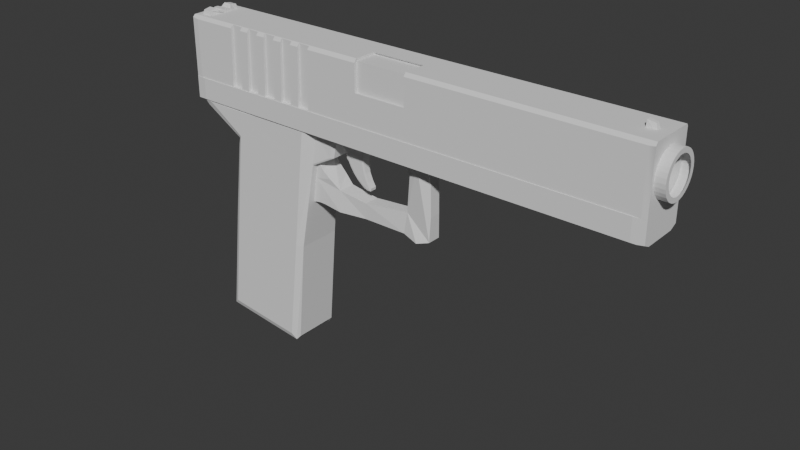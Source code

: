 # Source: Glock1.blend  (saved by Blender 4.3.34; exported with 4.5.12 LTS)
import bpy
from mathutils import Matrix  # noqa: F401  (used for matrix-valued properties, if any)

bpy.ops.wm.read_factory_settings(use_empty=True)
scene = bpy.context.scene
scene.name = 'Scene'

# ---- collections
col_collection = bpy.data.collections.new('Collection'); scene.collection.children.link(col_collection)

# ---- node groups
ng_smooth_by_angle = bpy.data.node_groups.new('Smooth by Angle', 'GeometryNodeTree')
_s = ng_smooth_by_angle.interface.new_socket(name='Mesh', in_out='OUTPUT', socket_type='NodeSocketGeometry')
_s = ng_smooth_by_angle.interface.new_socket(name='Mesh', in_out='INPUT', socket_type='NodeSocketGeometry')
_s = ng_smooth_by_angle.interface.new_socket(name='Angle', in_out='INPUT', socket_type='NodeSocketFloat')
_s.subtype = 'ANGLE'
_s.default_value = 0.5236
_s.min_value = 0.0
_s.max_value = 3.142
_s.description = 'Maximum face angle for smooth edges'
_s = ng_smooth_by_angle.interface.new_socket(name='Ignore Sharpness', in_out='INPUT', socket_type='NodeSocketBool')
_s.force_non_field = True
ng_smooth_by_angle.description = 'Set the sharpness of mesh edges based on the angle between the neighboring faces'
ng_smooth_by_angle.is_modifier = True
_N = ng_smooth_by_angle.nodes; _L = ng_smooth_by_angle.links
n0 = _N.new('GeometryNodeSetShadeSmooth'); n0.name = 'Set Shade Smooth'; n0.location = (120, -80)
n0.domain = 'EDGE'
n1 = _N.new('GeometryNodeSetShadeSmooth'); n1.name = 'Set Shade Smooth.001'; n1.location = (300, -80)
n2 = _N.new('NodeGroupOutput'); n2.name = 'Group Output'; n2.location = (480, -80)
n3 = _N.new('GeometryNodeInputMeshEdgeAngle'); n3.name = 'Edge Angle'; n3.location = (-440, -240)
n4 = _N.new('NodeGroupInput'); n4.name = 'Group Input'; n4.location = (-80, -80)
n5 = _N.new('GeometryNodeInputEdgeSmooth'); n5.name = 'Is Edge Smooth'; n5.location = (-260, -120)
n6 = _N.new('GeometryNodeInputShadeSmooth'); n6.name = 'Is Shade Smooth'; n6.location = (-440, -397)
n7 = _N.new('FunctionNodeCompare'); n7.name = 'Compare'; n7.location = (-260, -260)
n7.operation = 'LESS_EQUAL'
n7.inputs[6].default_value = (0.0, 0.0, 0.0, 0.0)
n7.inputs[7].default_value = (0.0, 0.0, 0.0, 0.0)
n8 = _N.new('FunctionNodeBooleanMath'); n8.name = 'Boolean Math.001'; n8.location = (-80, -260)
n9 = _N.new('NodeGroupInput'); n9.name = 'Group Input.001'; n9.location = (-440, -329)
n10 = _N.new('NodeGroupInput'); n10.name = 'Group Input.002'; n10.location = (-259, -189)
n11 = _N.new('FunctionNodeBooleanMath'); n11.name = 'Boolean Math'; n11.location = (-80, -149)
n11.operation = 'OR'
n12 = _N.new('FunctionNodeBooleanMath'); n12.name = 'Boolean Math.002'; n12.location = (-260, -380)
n12.operation = 'OR'
n13 = _N.new('NodeGroupInput'); n13.name = 'Group Input.003'; n13.location = (-440, -460)
_L.new(n3.outputs[0], n7.inputs[0])
_L.new(n1.outputs[0], n2.inputs[0])
_L.new(n9.outputs[1], n7.inputs[1])
_L.new(n7.outputs[0], n8.inputs[0])
_L.new(n4.outputs[0], n0.inputs[0])
_L.new(n0.outputs[0], n1.inputs[0])
_L.new(n8.outputs[0], n0.inputs[2])
_L.new(n10.outputs[2], n11.inputs[1])
_L.new(n5.outputs[0], n11.inputs[0])
_L.new(n11.outputs[0], n0.inputs[1])
_L.new(n13.outputs[2], n12.inputs[1])
_L.new(n6.outputs[0], n12.inputs[0])
_L.new(n12.outputs[0], n8.inputs[1])
n2.is_active_output = True

# ---- world
world_world = bpy.data.worlds.new('World'); scene.world = world_world
world_world.use_nodes = True; world_world.node_tree.nodes.clear()
_N = world_world.node_tree.nodes; _L = world_world.node_tree.links
n0 = _N.new('ShaderNodeOutputWorld'); n0.name = 'World Output'; n0.location = (300, 300)
n1 = _N.new('ShaderNodeBackground'); n1.name = 'Background'; n1.location = (10, 300)
n1.inputs[0].default_value = (0.05088, 0.05088, 0.05088, 1.0)
_L.new(n1.outputs[0], n0.inputs[0])
n0.is_active_output = True
world_world.color = (0.05088, 0.05088, 0.05088)
world_world.sun_shadow_jitter_overblur = 0.0

# ---- meshes
me_cube_001 = bpy.data.meshes.new('Cube.001')
me_cube_001.from_pydata([(-0.6177, 0.9714, -0.9941), (-0.4427, 0.9714, -0.9941), (-0.7927, 0.9714, -0.9941), (-0.7052, 0.9714, -0.9941), (-0.5302, 0.9714, -0.9941), (-0.455, 0.75, 0.0), (-0.6171, -0.8638, -0.9883), (-0.5296, -0.8638, -0.9883), (-0.7046, -0.8638, -0.9883), (-0.7921, -0.8638, -0.9883), (-0.4421, -0.8638, -0.9883), (-0.3829, 0.9284, 0.9883), (-0.4704, 0.9284, 0.9883), (-0.5579, 0.9284, 0.9883), (-0.6454, 0.9284, 0.9883), (-0.7329, 0.9284, 0.9883), (-0.455, 0.7356, -0.1171), (-0.455, 0.6929, -0.2296), (-0.455, 0.6236, -0.3333), (-0.455, 0.5303, -0.4243), (-0.455, 0.4167, -0.4989), (-0.455, 0.287, -0.5543), (-0.455, 0.1463, -0.5885), (-0.455, 0.0, -0.6), (-0.455, -0.1463, -0.5885), (-0.455, -0.287, -0.5543), (-0.455, -0.4167, -0.4989), (-0.455, -0.5303, -0.4243), (-0.455, -0.6236, -0.3333), (-0.455, -0.6929, -0.2296), (-0.455, -0.7356, -0.1171), (-0.455, -0.75, 0.0), (-0.455, -0.7356, 0.1171), (-0.455, -0.6929, 0.2296), (-0.455, -0.6236, 0.3333), (-0.455, -0.5303, 0.4243), (-0.455, -0.4167, 0.4989), (-0.455, -0.287, 0.5543), (-0.455, -0.1463, 0.5885), (-0.455, 0.0, 0.6), (-0.455, 0.1463, 0.5885), (-0.455, 0.287, 0.5543), (-0.455, 0.4167, 0.4989), (-0.455, 0.5303, 0.4243), (-0.455, 0.6236, 0.3333), (-0.455, 0.6929, 0.2296), (-0.455, 0.7356, 0.1171), (1.0, -0.4167, 0.4989), (1.0, -0.1463, 0.5885), (1.0, -0.287, 0.5543), (1.0, 0.1463, 0.5885), (1.0, 0.4167, 0.4989), (1.0, 0.287, 0.5543), (1.0, 0.0, 0.6), (1.0, 0.6236, -0.3333), (1.0, 0.6236, 0.3333), (1.0, 0.75, 0.0), (1.0, 0.7356, -0.1171), (1.0, 0.7356, 0.1171), (1.0, 0.6929, 0.2296), (1.0, 0.5303, -0.4243), (1.0, 0.6929, -0.2296), (1.0, 0.5303, 0.4243), (1.0, -0.75, 0.0), (1.0, -0.7356, 0.1171), (1.0, -0.7356, -0.1171), (1.0, -0.6236, -0.3333), (1.0, -0.6236, 0.3333), (1.0, -0.5303, -0.4243), (1.0, -0.6929, -0.2296), (1.0, -0.6929, 0.2296), (1.0, -0.1463, -0.5885), (1.0, -0.287, -0.5543), (1.0, -0.4167, -0.4989), (1.0, 0.1463, -0.5885), (1.0, 0.4167, -0.4989), (1.0, 0.0, -0.6), (1.0, 0.287, -0.5543), (1.0, -0.5303, 0.4243), (0.06587, 0.0167, 1.0), (-0.1569, 0.0167, 1.0), (0.07205, 0.0167, 1.0), (-0.1583, -1.0, 0.008033), (0.06365, -1.0, 0.007207), (-0.1576, -0.8812, 0.924), (0.06302, -0.8812, 0.924), (0.06587, 0.1355, 0.924), (-0.1569, 0.1355, 0.924), (-0.1583, -0.8812, -0.06801), (0.06365, -0.8812, -0.06884), (-0.1576, -0.8792, 0.9227), (0.06302, -0.8792, 0.9227), (0.06587, 0.1375, 0.9227), (-0.1569, 0.1375, 0.9227), (-0.1583, -0.8792, -0.06927), (0.06365, -0.8792, -0.0701), (1.0, -0.8894, 1.0), (1.0, -0.9301, 0.9143), (0.06309, -1.0, 0.8894), (0.06333, -0.8894, 1.0), (0.06302, -0.9069, 0.9404), (0.9247, 0.9202, 1.0), (1.0, 0.9202, 1.0), (-0.1576, -0.8884, 1.0), (-0.1577, -1.0, 0.8884), (-0.1576, -0.906, 0.9399), (-0.7908, 1.0, -0.6052), (-0.7832, 1.0, 0.9202), (-0.7033, 1.0, -0.6052), (-0.6957, 1.0, 0.9202), (-0.5207, 1.0, 0.9202), (-0.6082, 1.0, 0.9202), (-0.4332, 1.0, 0.9202), (-0.6158, 1.0, -0.6052), (-0.5283, 1.0, -0.6052), (-0.4408, 1.0, -0.6052), (-0.7421, -0.9843, -1.0), (-0.7421, -1.0, -1.0), (-0.6546, -0.9843, -1.0), (-0.6546, -1.0, -1.0), (-0.4796, -1.0, -1.0), (-0.5671, -1.0, -1.0), (-0.5671, -0.9843, -1.0), (-0.3921, -1.0, -1.0), (-0.3921, -0.9843, -1.0), (-0.4796, -0.9843, -1.0), (-0.738, -1.0, -0.1595), (-0.563, -1.0, -0.1595), (-0.388, -1.0, -0.1595), (-0.4755, -1.0, -0.1595), (-0.6505, -1.0, -0.1595), (-0.4331, 0.971, 0.9492), (-0.7831, 0.971, 0.9492), (-0.6956, 0.971, 0.9492), (-0.5206, 0.971, 0.9492), (-0.6081, 0.971, 0.9492), (-0.3832, 1.0, 0.9202), (-0.4707, 1.0, 0.9202), (-0.7927, 1.0, -0.9938), (-0.7052, 1.0, -0.9938), (-0.7427, 1.0, -1.0), (-0.7729, 1.0, -1.0), (-0.5979, 1.0, -1.0), (-0.6177, 1.0, -0.9938), (-0.6552, 1.0, -1.0), (-0.6854, 1.0, -1.0), (-0.5677, 1.0, -1.0), (-0.5302, 1.0, -0.9938), (-0.4802, 1.0, -1.0), (-0.5104, 1.0, -1.0), (-0.4427, 1.0, -0.9938), (-0.4229, 1.0, -1.0), (-0.3927, 1.0, -1.0), (-0.7907, 1.0, -0.6055), (-0.7332, 1.0, 0.9202), (-0.4407, 1.0, -0.6055), (-0.5582, 1.0, 0.9202), (-0.7032, 1.0, -0.6055), (-0.6457, 1.0, 0.9202), (-0.5282, 1.0, -0.6055), (-0.6157, 1.0, -0.6055), (-0.7602, -1.0, -1.0), (-0.7741, 0.9693, -1.0), (-0.7427, 0.9656, -1.0), (-0.6552, 0.9656, -1.0), (-0.5991, 0.9693, -1.0), (-0.6866, 0.9693, -1.0), (-0.5677, 0.9656, -1.0), (-0.4802, 0.9656, -1.0), (-0.5116, 0.9693, -1.0), (-0.4241, 0.9693, -1.0), (-0.3927, 0.9656, -1.0), (-0.7552, -0.868, -1.0), (-0.6677, -0.868, -1.0), (-0.7421, -0.8696, -1.0), (-0.6727, -1.0, -1.0), (-0.7423, -0.9843, -1.0), (-0.6546, -0.8696, -1.0), (-0.3923, -0.9843, -1.0), (-0.4102, -1.0, -1.0), (-0.5852, -1.0, -1.0), (-0.5802, -0.868, -1.0), (-0.6548, -0.9843, -1.0), (-0.5671, -0.8696, -1.0), (-0.3921, -0.8696, -1.0), (-0.4977, -1.0, -1.0), (-0.4798, -0.9843, -1.0), (-0.4052, -0.868, -1.0), (-0.4927, -0.868, -1.0), (-0.5673, -0.9843, -1.0), (-0.4796, -0.8696, -1.0), (-0.7048, -1.0, -0.9899), (-0.7381, -1.0, -0.1586), (-0.7923, -1.0, -0.9899), (-0.783, -1.0, 0.8884), (-0.7329, -1.0, 0.8884), (-0.608, -1.0, 0.8884), (-0.6454, -1.0, 0.8884), (-0.5205, -1.0, 0.8884), (-0.4704, -1.0, 0.8884), (-0.5579, -1.0, 0.8884), (-0.3829, -1.0, 0.8884), (-0.433, -1.0, 0.8884), (-0.6955, -1.0, 0.8884), (-0.3881, -1.0, -0.1586), (-0.6173, -1.0, -0.9899), (-0.6506, -1.0, -0.1586), (-0.4423, -1.0, -0.9899), (-0.5298, -1.0, -0.9899), (-0.4756, -1.0, -0.1586), (-0.5631, -1.0, -0.1586), (-0.6956, 0.971, 0.9492), (-0.7831, 0.971, 0.9492), (-0.4331, 0.971, 0.9492), (-0.6081, 0.971, 0.9492), (-0.5206, 0.971, 0.9492), (-0.7324, -0.9066, 0.9819), (-0.7824, -0.9007, 0.9877), (-0.6949, -0.9007, 0.9877), (-0.6449, -0.9066, 0.9819), (-0.5574, -0.9066, 0.9819), (-0.5199, -0.9007, 0.9877), (-0.6074, -0.9007, 0.9877), (-0.4699, -0.9066, 0.9819), (-0.3824, -0.9066, 0.9819), (-0.4324, -0.9007, 0.9877), (-0.4329, 0.9344, 0.9857), (-0.3829, 0.9318, 0.9883), (-0.3909, 0.9293, 0.9908), (-0.7829, 0.9344, 0.9857), (-0.7329, 0.9318, 0.9883), (-0.7409, 0.9293, 0.9908), (-0.6954, 0.9344, 0.9857), (-0.6454, 0.9318, 0.9883), (-0.6534, 0.9293, 0.9908), (-0.5204, 0.9344, 0.9857), (-0.4704, 0.9318, 0.9883), (-0.4784, 0.9293, 0.9908), (-0.6079, 0.9344, 0.9857), (-0.5579, 0.9318, 0.9883), (-0.5659, 0.9293, 0.9908), (-1.0, 0.9744, -1.0), (-0.9744, 1.0, -1.0), (-0.9744, 1.0, 0.9202), (-1.0, 0.9744, 0.9458), (-0.9719, -1.0, -1.0), (-1.0, -0.9719, -1.0), (-1.0, -0.9719, 0.9165), (-0.9719, -1.0, 0.8884), (1.0, -0.9786, -1.0), (0.9786, -1.0, -1.0), (0.9786, -1.0, 0.8894), (1.0, -0.9786, 0.897), (1.0, -0.9849, 0.9045), (0.976, 1.0, -1.0), (1.0, 0.976, -0.9705), (1.0, 0.976, -1.0), (1.0, 0.976, 0.9442), (0.976, 1.0, 0.9202), (0.9867, 0.9859, 0.9343), (-0.9978, 0.9233, 0.9939), (-0.9956, 0.9202, 1.0), (-0.9956, -0.8884, 1.0), (-0.9978, -0.8915, 0.9939)], [], [(252, 249, 256, 255, 60, 75, 77, 74, 76, 71, 72, 73, 68, 66, 69, 65, 63, 64, 70, 67, 78, 97), (150, 151, 148, 137, 112, 115, 155), (139, 145, 140, 154, 109, 108, 157), (147, 149, 146, 156, 110, 114, 159), (143, 142, 144, 158, 111, 113, 160), (258, 254, 152, 136), (222, 220, 200, 198, 221, 223, 199, 202, 225, 224, 201, 104, 103, 262, 263, 247, 248, 194, 217, 216, 195, 203, 218, 219, 197, 196), (263, 260, 244, 241, 246, 247), (79, 86, 85, 100, 99), (138, 141, 242, 243, 107, 106, 153), (101, 81, 79, 99, 96, 102), (5, 16, 57, 56), (16, 17, 61, 57), (17, 18, 54, 61), (18, 19, 60, 54), (19, 20, 75, 60), (20, 21, 77, 75), (21, 22, 74, 77), (22, 23, 76, 74), (23, 24, 71, 76), (24, 25, 72, 71), (25, 26, 73, 72), (26, 27, 68, 73), (27, 28, 66, 68), (28, 29, 69, 66), (29, 30, 65, 69), (30, 31, 63, 65), (31, 32, 64, 63), (32, 33, 70, 64), (33, 34, 67, 70), (34, 35, 78, 67), (35, 36, 47, 78), (36, 37, 49, 47), (37, 38, 48, 49), (38, 39, 53, 48), (39, 40, 50, 53), (40, 41, 52, 50), (41, 42, 51, 52), (42, 43, 62, 51), (43, 44, 55, 62), (44, 45, 59, 55), (45, 46, 58, 59), (46, 5, 56, 58), (17, 16, 5, 46, 45, 44, 43, 42, 41, 40, 39, 38, 37, 36, 35, 34, 33, 32, 31, 30, 29, 28, 27, 26, 25, 24, 23, 22, 21, 20, 19, 18), (84, 88, 94, 90), (104, 82, 88, 84, 105), (192, 126, 117, 175, 191, 203, 195), (213, 131, 112, 137, 236, 237, 235, 215, 134, 110, 156, 239, 240, 238, 214, 135, 111, 158, 233, 234, 232, 211, 133, 109, 154, 230, 231, 229, 212, 132, 107, 243, 244, 260, 261, 101, 259, 258, 136, 227, 228, 226), (175, 117, 116, 176, 174, 172, 161, 245, 246, 241, 242, 141, 162, 163, 140, 145, 166, 164, 144, 142, 165, 167, 146, 149, 169, 168, 148, 151, 170, 171, 152, 254, 256, 249, 250, 123, 124, 178, 184, 187, 179, 120, 125, 186, 190, 188, 185, 121, 122, 189, 183, 181, 180, 119, 118, 182, 177, 173), (206, 130, 119, 180, 205, 196, 197), (209, 129, 120, 179, 207, 202, 199), (210, 127, 121, 185, 208, 198, 200), (89, 85, 91, 95), (82, 83, 89, 88), (100, 85, 89, 83, 98), (79, 80, 87, 86), (91, 92, 93, 90), (90, 94, 95, 91), (87, 84, 90, 93), (88, 89, 95, 94), (85, 86, 92, 91), (86, 87, 93, 92), (98, 251, 253, 96, 99), (98, 99, 100), (105, 84, 87, 80, 103), (104, 105, 103), (101, 102, 257, 259), (189, 122, 127, 210), (127, 122, 121), (131, 115, 112), (115, 131, 213, 155), (132, 106, 107), (106, 132, 212, 153), (133, 108, 109), (108, 133, 211, 157), (134, 114, 110), (114, 134, 215, 159), (186, 125, 129, 209), (129, 125, 120), (182, 118, 130, 206), (130, 118, 119), (176, 116, 126, 192), (126, 116, 117), (178, 124, 128, 204), (128, 124, 123), (135, 113, 111), (113, 135, 214, 160), (205, 6, 222, 196), (222, 6, 181, 183, 220), (183, 189, 210, 200, 220), (180, 181, 6, 205), (213, 226, 1, 150, 155), (152, 171, 11, 227, 136), (11, 171, 170, 1, 226, 228), (150, 1, 170, 151), (11, 228, 227), (212, 229, 2, 138, 153), (140, 163, 15, 230, 154), (15, 163, 162, 2, 229, 231), (138, 2, 162, 141), (15, 231, 230), (211, 232, 3, 139, 157), (144, 164, 14, 233, 158), (14, 164, 166, 3, 232, 234), (139, 3, 166, 145), (14, 234, 233), (215, 235, 4, 147, 159), (137, 148, 168, 12, 236), (12, 168, 169, 4, 235, 237), (147, 4, 169, 149), (12, 237, 236), (208, 7, 221, 198), (221, 7, 188, 190, 223), (190, 186, 209, 199, 223), (185, 188, 7, 208), (191, 8, 218, 203), (218, 8, 173, 177, 219), (177, 182, 206, 197, 219), (175, 173, 8, 191), (193, 9, 217, 194), (217, 9, 172, 174, 216), (174, 176, 192, 195, 216), (161, 172, 9, 193), (207, 10, 225, 202), (225, 10, 187, 184, 224), (184, 178, 204, 201, 224), (179, 187, 10, 207), (214, 238, 0, 143, 160), (146, 167, 13, 239, 156), (13, 167, 165, 0, 238, 240), (143, 0, 165, 142), (13, 240, 239), (241, 244, 243, 242), (248, 245, 161, 193, 194), (245, 248, 247, 246), (97, 96, 253, 252), (251, 252, 253), (249, 252, 251, 250), (128, 123, 250, 251, 98, 83, 82, 104, 201, 204), (254, 255, 256), (257, 258, 259), (254, 258, 257, 255), (78, 47, 49, 48, 53, 50, 52, 51, 62, 55, 59, 58, 56, 57, 61, 54, 60, 255, 257, 102, 96, 97), (260, 263, 262, 261), (261, 262, 103, 80, 79, 81, 101)])
me_cube_001.polygons.foreach_set('use_smooth', [1, 1, 1, 1, 1, 1, 1, 1, 1, 1, 1, 1, 1, 1, 1, 1, 1, 1, 1, 1, 1, 1, 1, 1, 1, 1, 1, 1, 1, 1, 1, 1, 1, 1, 1, 1, 1, 1, 1, 1, 1, 1, 1, 1, 1, 1, 1, 1, 1, 1, 1, 1, 1, 1, 1, 1, 1, 1, 1, 1, 1, 1, 1, 1, 1, 1, 1, 0, 0, 0, 0, 0, 0, 0, 0, 0, 0, 0, 0, 0, 0, 0, 0, 0, 0, 0, 0, 0, 0, 0, 0, 0, 0, 0, 0, 0, 0, 0, 0, 0, 0, 0, 0, 0, 0, 0, 0, 0, 0, 0, 0, 0, 0, 0, 0, 0, 0, 0, 0, 0, 0, 0, 0, 0, 0, 0, 0, 0, 0, 0, 0, 0, 1, 1, 1, 1, 1, 1, 1, 1, 1, 1, 1, 1, 1])
_uv = me_cube_001.uv_layers.new(name='UVMap')
_uv.uv.foreach_set('vector', [0.6121, 0.7473, 0.375, 0.7473, 0.375, 0.503, 0.3787, 0.503, 0.447, 0.5587, 0.4376, 0.5729, 0.4307, 0.5891, 0.4264, 0.6067, 0.425, 0.625, 0.4264, 0.6433, 0.4307, 0.6609, 0.4376, 0.6771, 0.447, 0.6913, 0.4583, 0.703, 0.4713, 0.7116, 0.4854, 0.7169, 0.5, 0.7188, 0.5146, 0.7169, 0.5287, 0.7116, 0.5417, 0.703, 0.553, 0.6913, 0.6143, 0.7413, 0.3758, 0.3197, 0.375, 0.3221, 0.375, 0.315, 0.615, 0.3162, 0.615, 0.3208, 0.4243, 0.3199, 0.4243, 0.3199, 0.3758, 0.2869, 0.375, 0.2893, 0.375, 0.2822, 0.615, 0.2834, 0.615, 0.288, 0.4243, 0.2871, 0.4243, 0.2871, 0.3758, 0.3087, 0.375, 0.3112, 0.375, 0.304, 0.615, 0.3052, 0.615, 0.3099, 0.4243, 0.309, 0.4243, 0.309, 0.3758, 0.2978, 0.375, 0.3003, 0.375, 0.2931, 0.615, 0.2943, 0.615, 0.299, 0.4243, 0.298, 0.4243, 0.298, 0.615, 0.497, 0.375, 0.497, 0.375, 0.3259, 0.615, 0.3271, 0.6235, 0.9509, 0.6227, 0.9447, 0.6111, 0.9447, 0.6111, 0.9401, 0.6235, 0.94, 0.6227, 0.9337, 0.6111, 0.9338, 0.6111, 0.9291, 0.6235, 0.9291, 0.6227, 0.9228, 0.6111, 0.9229, 0.6111, 0.8947, 0.625, 0.8947, 0.625, 0.9995, 0.6245, 1.0, 0.6146, 1.0, 0.6111, 0.9965, 0.6111, 0.9729, 0.6235, 0.9728, 0.6227, 0.9665, 0.6111, 0.9666, 0.6111, 0.9619, 0.6235, 0.9619, 0.6227, 0.9556, 0.6111, 0.9557, 0.6111, 0.951, 0.6245, 0.0134, 0.6245, 0.2406, 0.6182, 0.2468, 0.375, 0.2468, 0.375, 0.003511, 0.6146, 0.003511, 0.7418, 0.6229, 0.7418, 0.6229, 0.7421, 0.75, 0.7421, 0.75, 0.7421, 0.7362, 0.3758, 0.2759, 0.375, 0.2784, 0.375, 0.2532, 0.615, 0.2532, 0.615, 0.2771, 0.4243, 0.2762, 0.4243, 0.2762, 0.6344, 0.51, 0.741, 0.6229, 0.7418, 0.6229, 0.7421, 0.7362, 0.625, 0.7362, 0.625, 0.51, 1.0, 0.5, 0.9688, 0.5, 0.9688, 0.985, 1.0, 0.985, 0.9688, 0.5, 0.9375, 0.5, 0.9375, 0.985, 0.9688, 0.985, 0.9375, 0.5, 0.9062, 0.5, 0.9062, 0.985, 0.9375, 0.985, 0.9062, 0.5, 0.875, 0.5, 0.875, 0.985, 0.9062, 0.985, 0.875, 0.5, 0.8438, 0.5, 0.8438, 0.985, 0.875, 0.985, 0.8438, 0.5, 0.8125, 0.5, 0.8125, 0.985, 0.8438, 0.985, 0.8125, 0.5, 0.7812, 0.5, 0.7812, 0.985, 0.8125, 0.985, 0.7812, 0.5, 0.75, 0.5, 0.75, 0.985, 0.7812, 0.985, 0.75, 0.5, 0.7188, 0.5, 0.7188, 0.985, 0.75, 0.985, 0.7188, 0.5, 0.6875, 0.5, 0.6875, 0.985, 0.7188, 0.985, 0.6875, 0.5, 0.6562, 0.5, 0.6562, 0.985, 0.6875, 0.985, 0.6562, 0.5, 0.625, 0.5, 0.625, 0.985, 0.6562, 0.985, 0.625, 0.5, 0.5938, 0.5, 0.5938, 0.985, 0.625, 0.985, 0.5938, 0.5, 0.5625, 0.5, 0.5625, 0.985, 0.5938, 0.985, 0.5625, 0.5, 0.5312, 0.5, 0.5312, 0.985, 0.5625, 0.985, 0.5312, 0.5, 0.5, 0.5, 0.5, 0.985, 0.5312, 0.985, 0.5, 0.5, 0.4688, 0.5, 0.4688, 0.985, 0.5, 0.985, 0.4688, 0.5, 0.4375, 0.5, 0.4375, 0.985, 0.4688, 0.985, 0.4375, 0.5, 0.4062, 0.5, 0.4062, 0.985, 0.4375, 0.985, 0.4062, 0.5, 0.375, 0.5, 0.375, 0.985, 0.4062, 0.985, 0.375, 0.5, 0.3438, 0.5, 0.3438, 0.985, 0.375, 0.985, 0.3438, 0.5, 0.3125, 0.5, 0.3125, 0.985, 0.3438, 0.985, 0.3125, 0.5, 0.2812, 0.5, 0.2812, 0.985, 0.3125, 0.985, 0.2812, 0.5, 0.25, 0.5, 0.25, 0.985, 0.2812, 0.985, 0.25, 0.5, 0.2188, 0.5, 0.2188, 0.985, 0.25, 0.985, 0.2188, 0.5, 0.1875, 0.5, 0.1875, 0.985, 0.2188, 0.985, 0.1875, 0.5, 0.1562, 0.5, 0.1562, 0.985, 0.1875, 0.985, 0.1562, 0.5, 0.125, 0.5, 0.125, 0.985, 0.1562, 0.985, 0.125, 0.5, 0.09375, 0.5, 0.09375, 0.985, 0.125, 0.985, 0.09375, 0.5, 0.0625, 0.5, 0.0625, 0.985, 0.09375, 0.985, 0.0625, 0.5, 0.03125, 0.5, 0.03125, 0.985, 0.0625, 0.985, 0.03125, 0.5, 0.0, 0.5, 0.0, 0.985, 0.03125, 0.985, 0.8418, 0.4717, 0.7032, 0.4854, 0.75, 0.49, 0.7032, 0.4854, 0.8418, 0.4717, 0.8833, 0.4496, 0.9197, 0.4197, 0.9496, 0.3833, 0.9717, 0.3418, 0.9854, 0.2968, 0.99, 0.25, 0.9854, 0.2032, 0.9717, 0.1582, 0.9496, 0.1167, 0.9197, 0.08029, 0.8833, 0.05045, 0.8418, 0.02827, 0.7968, 0.01461, 0.75, 0.01, 0.7968, 0.01461, 0.8418, 0.02827, 0.8833, 0.05045, 0.9197, 0.08029, 0.9496, 0.1167, 0.9717, 0.1582, 0.9854, 0.2032, 0.99, 0.25, 0.9854, 0.2968, 0.9717, 0.3418, 0.9496, 0.3833, 0.9197, 0.4197, 0.8833, 0.4496, 0.625, 0.8947, 0.501, 0.8948, 0.501, 0.8948, 0.625, 0.8947, 0.6111, 0.8947, 0.501, 0.8948, 0.501, 0.8948, 0.625, 0.8947, 0.625, 0.8947, 0.4802, 0.9673, 0.4801, 0.9672, 0.375, 0.9678, 0.375, 0.9591, 0.3763, 0.9631, 0.6111, 0.9619, 0.6111, 0.9666, 0.6187, 0.3209, 0.6187, 0.3209, 0.615, 0.3208, 0.615, 0.3162, 0.6235, 0.3162, 0.6239, 0.3152, 0.6232, 0.3099, 0.6187, 0.3099, 0.6187, 0.3099, 0.615, 0.3099, 0.615, 0.3052, 0.6235, 0.3053, 0.6239, 0.3043, 0.6232, 0.299, 0.6187, 0.299, 0.6187, 0.299, 0.615, 0.299, 0.615, 0.2943, 0.6235, 0.2943, 0.6239, 0.2933, 0.6232, 0.2881, 0.6187, 0.2881, 0.6187, 0.288, 0.615, 0.288, 0.615, 0.2834, 0.6235, 0.2834, 0.6239, 0.2824, 0.6232, 0.2771, 0.6187, 0.2771, 0.6187, 0.2771, 0.615, 0.2771, 0.615, 0.2532, 0.6182, 0.25, 0.6245, 0.25, 0.625, 0.2505, 0.625, 0.4906, 0.6168, 0.4983, 0.615, 0.497, 0.615, 0.3271, 0.6235, 0.3271, 0.6239, 0.3261, 0.6232, 0.3209, 0.1659, 0.75, 0.1572, 0.75, 0.1572, 0.748, 0.1572, 0.748, 0.1572, 0.7337, 0.1556, 0.7335, 0.155, 0.75, 0.1285, 0.75, 0.125, 0.7465, 0.125, 0.5032, 0.1282, 0.5, 0.1534, 0.5, 0.1532, 0.5038, 0.1572, 0.5043, 0.1572, 0.5, 0.1643, 0.5, 0.1642, 0.5038, 0.1681, 0.5043, 0.1681, 0.5, 0.1753, 0.5, 0.1751, 0.5038, 0.179, 0.5043, 0.179, 0.5, 0.1862, 0.5, 0.1861, 0.5038, 0.19, 0.5043, 0.19, 0.5, 0.1971, 0.5, 0.197, 0.5038, 0.2009, 0.5043, 0.2009, 0.5, 0.372, 0.5, 0.375, 0.503, 0.375, 0.7473, 0.3723, 0.75, 0.201, 0.75, 0.201, 0.748, 0.201, 0.748, 0.201, 0.7337, 0.1994, 0.7335, 0.1987, 0.75, 0.19, 0.75, 0.19, 0.748, 0.19, 0.748, 0.19, 0.7337, 0.1884, 0.7335, 0.1878, 0.75, 0.1791, 0.75, 0.1791, 0.748, 0.1791, 0.748, 0.1791, 0.7337, 0.1775, 0.7335, 0.1769, 0.75, 0.1682, 0.75, 0.1682, 0.748, 0.1682, 0.748, 0.1682, 0.7337, 0.1665, 0.7335, 0.4802, 0.9563, 0.4801, 0.9563, 0.375, 0.9568, 0.375, 0.9481, 0.3763, 0.9522, 0.6111, 0.951, 0.6111, 0.9557, 0.4802, 0.9345, 0.4801, 0.9344, 0.375, 0.935, 0.375, 0.9263, 0.3763, 0.9303, 0.6111, 0.9291, 0.6111, 0.9338, 0.4802, 0.9454, 0.4801, 0.9454, 0.375, 0.9459, 0.375, 0.9372, 0.3763, 0.9412, 0.6111, 0.9401, 0.6111, 0.9447, 0.5009, 0.867, 0.625, 0.8671, 0.625, 0.8671, 0.5009, 0.867, 0.501, 0.8948, 0.5009, 0.867, 0.5009, 0.867, 0.501, 0.8948, 0.625, 0.8671, 0.625, 0.8671, 0.5009, 0.867, 0.5009, 0.867, 0.6112, 0.8671, 0.7418, 0.6229, 0.7696, 0.6229, 0.7696, 0.6229, 0.7418, 0.6229, 0.7421, 0.75, 0.7418, 0.6229, 0.7696, 0.6229, 0.7697, 0.75, 0.625, 0.8947, 0.501, 0.8948, 0.5009, 0.867, 0.625, 0.8671, 0.7696, 0.6229, 0.7697, 0.75, 0.7697, 0.75, 0.7696, 0.6229, 0.501, 0.8948, 0.5009, 0.867, 0.5009, 0.867, 0.501, 0.8948, 0.7421, 0.75, 0.7418, 0.6229, 0.7418, 0.6229, 0.7421, 0.75, 0.7418, 0.6229, 0.7696, 0.6229, 0.7696, 0.6229, 0.7418, 0.6229, 0.6112, 0.8671, 0.6112, 0.7527, 0.6131, 0.75, 0.625, 0.75, 0.625, 0.8671, 0.6112, 0.8671, 0.625, 0.8671, 0.625, 0.8671, 0.7697, 0.75, 0.7697, 0.75, 0.7696, 0.6229, 0.7696, 0.6229, 0.7697, 0.7361, 0.6111, 0.8947, 0.625, 0.8947, 0.625, 0.8947, 0.625, 0.4906, 0.625, 0.5, 0.618, 0.5, 0.6168, 0.4983, 0.3755, 0.4993, 0.3755, 0.5, 0.4807, 0.5, 0.4808, 0.4993, 0.4807, 0.5, 0.3755, 0.5, 0.3755, 0.5078, 0.6181, 0.0, 0.4237, 0.0, 0.6145, 0.01425, 0.4237, 1.0, 0.6181, 1.0, 0.6181, 0.9998, 0.4236, 0.9998, 0.6181, 0.0, 0.4237, 0.0, 0.6145, 0.01425, 0.4237, 1.0, 0.6181, 1.0, 0.6181, 0.9998, 0.4236, 0.9998, 0.6181, 0.0, 0.4237, 0.0, 0.6145, 0.01425, 0.4237, 1.0, 0.6181, 1.0, 0.6181, 0.9998, 0.4236, 0.9998, 0.6181, 0.0, 0.4237, 0.0, 0.6145, 0.01425, 0.4237, 1.0, 0.6181, 1.0, 0.6181, 0.9998, 0.4236, 0.9998, 0.3755, 0.4993, 0.3755, 0.5, 0.4807, 0.5, 0.4808, 0.4993, 0.4807, 0.5, 0.3755, 0.5, 0.3755, 0.5078, 0.3755, 0.4993, 0.3755, 0.5, 0.4807, 0.5, 0.4808, 0.4993, 0.4807, 0.5, 0.3755, 0.5, 0.3755, 0.5078, 0.3755, 0.4993, 0.3755, 0.5, 0.4807, 0.5, 0.4808, 0.4993, 0.4807, 0.5, 0.3755, 0.5, 0.3755, 0.5078, 0.3755, 0.4993, 0.3755, 0.5, 0.4807, 0.5, 0.4808, 0.4993, 0.4807, 0.5, 0.3755, 0.5, 0.3755, 0.5078, 0.6181, 0.0, 0.4237, 0.0, 0.6145, 0.01425, 0.4237, 1.0, 0.6181, 1.0, 0.6181, 0.9998, 0.4236, 0.9998, 0.375, 0.1819, 0.375, 0.25, 0.6222, 0.25, 0.6099, 0.1994, 0.6222, 0.25, 0.375, 0.25, 0.375, 0.4348, 0.3755, 0.5, 0.6235, 0.5, 0.3755, 0.5, 0.3757, 0.5574, 0.4809, 0.5574, 0.6119, 0.5476, 0.6235, 0.5, 0.2855, 0.5663, 0.3098, 0.5, 0.125, 0.5, 0.125, 0.5681, 0.6181, 0.01791, 0.6227, 0.0, 0.375, 0.0, 0.375, 0.01429, 0.4236, 0.01791, 0.3762, 0.7328, 0.3762, 0.75, 0.625, 0.75, 0.625, 0.7483, 0.6164, 0.7148, 0.625, 0.75, 0.3762, 0.75, 0.375, 0.9067, 0.375, 1.0, 0.6227, 1.0, 0.625, 0.79, 0.125, 0.7357, 0.125, 0.75, 0.2183, 0.75, 0.2239, 0.7346, 0.625, 0.75, 0.665, 0.75, 0.625, 0.7483, 0.6181, 0.01791, 0.6227, 0.0, 0.375, 0.0, 0.375, 0.01429, 0.4236, 0.01791, 0.3762, 0.7328, 0.3762, 0.75, 0.625, 0.75, 0.625, 0.7483, 0.6164, 0.7148, 0.625, 0.75, 0.3762, 0.75, 0.375, 0.9067, 0.375, 1.0, 0.6227, 1.0, 0.625, 0.7901, 0.125, 0.7357, 0.125, 0.75, 0.2183, 0.75, 0.2239, 0.7346, 0.625, 0.75, 0.6651, 0.75, 0.625, 0.7483, 0.6181, 0.01791, 0.6227, 0.0, 0.375, 0.0, 0.375, 0.01429, 0.4236, 0.01791, 0.3762, 0.7328, 0.3762, 0.75, 0.625, 0.75, 0.625, 0.7483, 0.6164, 0.7148, 0.625, 0.75, 0.3762, 0.75, 0.375, 0.9067, 0.375, 1.0, 0.6227, 1.0, 0.625, 0.7901, 0.125, 0.7357, 0.125, 0.75, 0.2183, 0.75, 0.2239, 0.7346, 0.625, 0.75, 0.6651, 0.75, 0.625, 0.7483, 0.6181, 0.01791, 0.6227, 0.0, 0.375, 0.0, 0.375, 0.01429, 0.4236, 0.01791, 0.6164, 0.7148, 0.3762, 0.7328, 0.3762, 0.75, 0.625, 0.75, 0.625, 0.7483, 0.625, 0.75, 0.3762, 0.75, 0.375, 0.9067, 0.375, 1.0, 0.6227, 1.0, 0.625, 0.7901, 0.125, 0.7357, 0.125, 0.75, 0.2183, 0.75, 0.2239, 0.7346, 0.625, 0.75, 0.6651, 0.75, 0.625, 0.7483, 0.375, 0.1819, 0.375, 0.25, 0.6222, 0.25, 0.6099, 0.1994, 0.6222, 0.25, 0.375, 0.25, 0.375, 0.4348, 0.3755, 0.5, 0.6235, 0.5, 0.3755, 0.5, 0.3757, 0.5574, 0.4809, 0.5574, 0.6119, 0.5476, 0.6235, 0.5, 0.2855, 0.5663, 0.3098, 0.5, 0.125, 0.5, 0.125, 0.5681, 0.375, 0.1819, 0.375, 0.25, 0.6222, 0.25, 0.6099, 0.1994, 0.6222, 0.25, 0.375, 0.25, 0.375, 0.4348, 0.3755, 0.5, 0.6235, 0.5, 0.3755, 0.5, 0.3757, 0.5574, 0.4809, 0.5574, 0.6119, 0.5476, 0.6235, 0.5, 0.2855, 0.5663, 0.3098, 0.5, 0.125, 0.5, 0.125, 0.5681, 0.375, 0.1819, 0.375, 0.25, 0.6222, 0.25, 0.6099, 0.1994, 0.6222, 0.25, 0.375, 0.25, 0.375, 0.4348, 0.3755, 0.5, 0.6235, 0.5, 0.3755, 0.5, 0.3757, 0.5574, 0.4809, 0.5574, 0.6119, 0.5476, 0.6235, 0.5, 0.2855, 0.5663, 0.3098, 0.5, 0.125, 0.5, 0.125, 0.5681, 0.375, 0.1819, 0.375, 0.25, 0.6222, 0.25, 0.6099, 0.1994, 0.6222, 0.25, 0.375, 0.25, 0.375, 0.4348, 0.3755, 0.5, 0.6235, 0.5, 0.3755, 0.5, 0.3757, 0.5574, 0.4809, 0.5574, 0.6119, 0.5476, 0.6235, 0.5, 0.2855, 0.5663, 0.3098, 0.5, 0.125, 0.5, 0.125, 0.5681, 0.6181, 0.01791, 0.6227, 0.0, 0.375, 0.0, 0.375, 0.01429, 0.4236, 0.01791, 0.3762, 0.7328, 0.3762, 0.75, 0.625, 0.75, 0.625, 0.7483, 0.6164, 0.7148, 0.625, 0.75, 0.3762, 0.75, 0.375, 0.9067, 0.375, 1.0, 0.6227, 1.0, 0.625, 0.7901, 0.125, 0.7357, 0.125, 0.75, 0.2183, 0.75, 0.2239, 0.7346, 0.625, 0.75, 0.6651, 0.75, 0.625, 0.7483, 0.375, 0.2468, 0.6182, 0.2468, 0.615, 0.2532, 0.375, 0.2532, 0.6111, 0.9965, 0.375, 0.9965, 0.375, 0.97, 0.3763, 0.974, 0.6111, 0.9729, 0.375, 0.9965, 0.6111, 0.9965, 0.6111, 1.0, 0.375, 1.0, 0.6143, 0.7413, 0.6182, 0.7445, 0.6121, 0.7492, 0.6121, 0.7473, 0.6112, 0.7527, 0.6112, 0.75, 0.6112, 0.75, 0.375, 0.7473, 0.6121, 0.7473, 0.6112, 0.7527, 0.375, 0.7527, 0.4801, 0.9235, 0.375, 0.924, 0.375, 0.7527, 0.6112, 0.7527, 0.6112, 0.8671, 0.5009, 0.867, 0.501, 0.8948, 0.6111, 0.8947, 0.6111, 0.9229, 0.4802, 0.9235, 0.375, 0.5, 0.3787, 0.503, 0.375, 0.503, 0.615, 0.5, 0.615, 0.497, 0.615, 0.4983, 0.375, 0.497, 0.615, 0.497, 0.618, 0.503, 0.3787, 0.503, 0.553, 0.6913, 0.5624, 0.6771, 0.5693, 0.6609, 0.5736, 0.6433, 0.575, 0.625, 0.5736, 0.6067, 0.5693, 0.5891, 0.5624, 0.5729, 0.553, 0.5587, 0.5417, 0.547, 0.5287, 0.5384, 0.5146, 0.5331, 0.5, 0.5312, 0.4854, 0.5331, 0.4713, 0.5384, 0.4583, 0.547, 0.447, 0.5587, 0.3787, 0.503, 0.618, 0.503, 0.625, 0.51, 0.625, 0.7362, 0.6143, 0.7413, 0.6245, 0.2406, 0.6245, 0.0134, 0.625, 0.01394, 0.625, 0.24, 0.8745, 0.51, 0.8745, 0.7361, 0.7697, 0.7361, 0.7696, 0.6229, 0.7418, 0.6229, 0.741, 0.6229, 0.6344, 0.51])
me_cube_001.update()
me_cylinder_001 = bpy.data.meshes.new('Cylinder.001')
me_cylinder_001.from_pydata([(4.199e-07, 1.0, -1.961), (0.1951, 0.9808, -1.961), (0.3827, 0.9239, -1.961), (0.5556, 0.8315, -1.961), (0.7071, 0.7071, -1.961), (0.8315, 0.5556, -1.961), (0.9239, 0.3827, -1.961), (0.9808, 0.1951, -1.961), (1.0, 0.0, -1.961), (0.9808, -0.1951, -1.961), (0.9239, -0.3827, -1.961), (0.8315, -0.5556, -1.961), (0.7071, -0.7071, -1.961), (0.5556, -0.8315, -1.961), (0.3827, -0.9239, -1.961), (0.1951, -0.9808, -1.961), (4.199e-07, -1.0, -1.961), (-0.1951, -0.9808, -1.961), (-0.3827, -0.9239, -1.961), (-0.5556, -0.8315, -1.961), (-0.7071, -0.7071, -1.961), (-0.8315, -0.5556, -1.961), (-0.9239, -0.3827, -1.961), (-0.9808, -0.1951, -1.961), (-1.0, 0.0, -1.961), (-0.9808, 0.1951, -1.961), (-0.9239, 0.3827, -1.961), (-0.8315, 0.5556, -1.961), (-0.7071, 0.7071, -1.961), (-0.5556, 0.8315, -1.961), (-0.3827, 0.9239, -1.961), (-0.1951, 0.9808, -1.961), (0.1537, 0.7728, 0.03941), (4.236e-07, 0.788, 0.03941), (0.3015, 0.728, 0.03941), (0.4378, 0.6552, 0.03941), (0.5572, 0.5572, 0.03941), (0.6552, 0.4378, 0.03941), (0.728, 0.3015, 0.03941), (0.7728, 0.1537, 0.03941), (0.788, 0.0, 0.03941), (0.7728, -0.1537, 0.03941), (0.728, -0.3015, 0.03941), (0.6552, -0.4378, 0.03941), (0.5572, -0.5572, 0.03941), (0.4378, -0.6552, 0.03941), (0.3015, -0.728, 0.03941), (0.1537, -0.7728, 0.03941), (4.236e-07, -0.788, 0.03941), (-0.1537, -0.7728, 0.03941), (-0.3015, -0.728, 0.03941), (-0.4378, -0.6552, 0.03941), (-0.5572, -0.5572, 0.03941), (-0.6552, -0.4378, 0.03941), (-0.728, -0.3015, 0.03941), (-0.7728, -0.1537, 0.03941), (-0.788, 0.0, 0.03941), (-0.7728, 0.1537, 0.03941), (-0.728, 0.3015, 0.03941), (-0.6552, 0.4378, 0.03941), (-0.5572, 0.5572, 0.03941), (-0.4378, 0.6552, 0.03941), (-0.3015, 0.728, 0.03941), (-0.1537, 0.7728, 0.03941), (0.1951, 0.9808, 0.03941), (4.199e-07, 1.0, 0.03941), (0.3827, 0.9239, 0.03941), (0.5556, 0.8315, 0.03941), (0.7071, 0.7071, 0.03941), (0.8315, 0.5556, 0.03941), (0.9239, 0.3827, 0.03941), (0.9808, 0.1951, 0.03941), (1.0, 0.0, 0.03941), (0.9808, -0.1951, 0.03941), (0.9239, -0.3827, 0.03941), (0.8315, -0.5556, 0.03941), (0.7071, -0.7071, 0.03941), (0.5556, -0.8315, 0.03941), (0.3827, -0.9239, 0.03941), (0.1951, -0.9808, 0.03941), (4.199e-07, -1.0, 0.03941), (-0.1951, -0.9808, 0.03941), (-0.3827, -0.9239, 0.03941), (-0.5556, -0.8315, 0.03941), (-0.7071, -0.7071, 0.03941), (-0.8315, -0.5556, 0.03941), (-0.9239, -0.3827, 0.03941), (-0.9808, -0.1951, 0.03941), (-1.0, 0.0, 0.03941), (-0.9808, 0.1951, 0.03941), (-0.9239, 0.3827, 0.03941), (-0.8315, 0.5556, 0.03941), (-0.7071, 0.7071, 0.03941), (-0.5556, 0.8315, 0.03941), (-0.3827, 0.9239, 0.03941), (-0.1951, 0.9808, 0.03941)], [], [(0, 65, 64, 1), (1, 64, 66, 2), (2, 66, 67, 3), (3, 67, 68, 4), (4, 68, 69, 5), (5, 69, 70, 6), (6, 70, 71, 7), (7, 71, 72, 8), (8, 72, 73, 9), (9, 73, 74, 10), (10, 74, 75, 11), (11, 75, 76, 12), (12, 76, 77, 13), (13, 77, 78, 14), (14, 78, 79, 15), (15, 79, 80, 16), (16, 80, 81, 17), (17, 81, 82, 18), (18, 82, 83, 19), (19, 83, 84, 20), (20, 84, 85, 21), (21, 85, 86, 22), (22, 86, 87, 23), (23, 87, 88, 24), (24, 88, 89, 25), (25, 89, 90, 26), (26, 90, 91, 27), (27, 91, 92, 28), (28, 92, 93, 29), (29, 93, 94, 30), (30, 94, 95, 31), (31, 95, 65, 0), (0, 1, 2, 3, 4, 5, 6, 7, 8, 9, 10, 11, 12, 13, 14, 15, 16, 17, 18, 19, 20, 21, 22, 23, 24, 25, 26, 27, 28, 29, 30, 31), (33, 32, 64, 65), (32, 34, 66, 64), (34, 35, 67, 66), (35, 36, 68, 67), (36, 37, 69, 68), (37, 38, 70, 69), (38, 39, 71, 70), (39, 40, 72, 71), (40, 41, 73, 72), (41, 42, 74, 73), (42, 43, 75, 74), (43, 44, 76, 75), (44, 45, 77, 76), (45, 46, 78, 77), (46, 47, 79, 78), (47, 48, 80, 79), (48, 49, 81, 80), (49, 50, 82, 81), (50, 51, 83, 82), (51, 52, 84, 83), (52, 53, 85, 84), (53, 54, 86, 85), (54, 55, 87, 86), (55, 56, 88, 87), (56, 57, 89, 88), (57, 58, 90, 89), (58, 59, 91, 90), (59, 60, 92, 91), (60, 61, 93, 92), (61, 62, 94, 93), (63, 33, 65, 95), (62, 63, 95, 94)])
_uv = me_cylinder_001.uv_layers.new(name='UVMap')
_uv.uv.foreach_set('vector', [1.0, 0.5, 1.0, 1.0, 0.9688, 1.0, 0.9688, 0.5, 0.9688, 0.5, 0.9688, 1.0, 0.9375, 1.0, 0.9375, 0.5, 0.9375, 0.5, 0.9375, 1.0, 0.9062, 1.0, 0.9062, 0.5, 0.9062, 0.5, 0.9062, 1.0, 0.875, 1.0, 0.875, 0.5, 0.875, 0.5, 0.875, 1.0, 0.8438, 1.0, 0.8438, 0.5, 0.8438, 0.5, 0.8438, 1.0, 0.8125, 1.0, 0.8125, 0.5, 0.8125, 0.5, 0.8125, 1.0, 0.7812, 1.0, 0.7812, 0.5, 0.7812, 0.5, 0.7812, 1.0, 0.75, 1.0, 0.75, 0.5, 0.75, 0.5, 0.75, 1.0, 0.7188, 1.0, 0.7188, 0.5, 0.7188, 0.5, 0.7188, 1.0, 0.6875, 1.0, 0.6875, 0.5, 0.6875, 0.5, 0.6875, 1.0, 0.6562, 1.0, 0.6562, 0.5, 0.6562, 0.5, 0.6562, 1.0, 0.625, 1.0, 0.625, 0.5, 0.625, 0.5, 0.625, 1.0, 0.5938, 1.0, 0.5938, 0.5, 0.5938, 0.5, 0.5938, 1.0, 0.5625, 1.0, 0.5625, 0.5, 0.5625, 0.5, 0.5625, 1.0, 0.5312, 1.0, 0.5312, 0.5, 0.5312, 0.5, 0.5312, 1.0, 0.5, 1.0, 0.5, 0.5, 0.5, 0.5, 0.5, 1.0, 0.4688, 1.0, 0.4688, 0.5, 0.4688, 0.5, 0.4688, 1.0, 0.4375, 1.0, 0.4375, 0.5, 0.4375, 0.5, 0.4375, 1.0, 0.4062, 1.0, 0.4062, 0.5, 0.4062, 0.5, 0.4062, 1.0, 0.375, 1.0, 0.375, 0.5, 0.375, 0.5, 0.375, 1.0, 0.3438, 1.0, 0.3438, 0.5, 0.3438, 0.5, 0.3438, 1.0, 0.3125, 1.0, 0.3125, 0.5, 0.3125, 0.5, 0.3125, 1.0, 0.2812, 1.0, 0.2812, 0.5, 0.2812, 0.5, 0.2812, 1.0, 0.25, 1.0, 0.25, 0.5, 0.25, 0.5, 0.25, 1.0, 0.2188, 1.0, 0.2188, 0.5, 0.2188, 0.5, 0.2188, 1.0, 0.1875, 1.0, 0.1875, 0.5, 0.1875, 0.5, 0.1875, 1.0, 0.1562, 1.0, 0.1562, 0.5, 0.1562, 0.5, 0.1562, 1.0, 0.125, 1.0, 0.125, 0.5, 0.125, 0.5, 0.125, 1.0, 0.09375, 1.0, 0.09375, 0.5, 0.09375, 0.5, 0.09375, 1.0, 0.0625, 1.0, 0.0625, 0.5, 0.0625, 0.5, 0.0625, 1.0, 0.03125, 1.0, 0.03125, 0.5, 0.03125, 0.5, 0.03125, 1.0, 0.0, 1.0, 0.0, 0.5, 0.75, 0.49, 0.7968, 0.4854, 0.8418, 0.4717, 0.8833, 0.4496, 0.9197, 0.4197, 0.9496, 0.3833, 0.9717, 0.3418, 0.9854, 0.2968, 0.99, 0.25, 0.9854, 0.2032, 0.9717, 0.1582, 0.9496, 0.1167, 0.9197, 0.08029, 0.8833, 0.05045, 0.8418, 0.02827, 0.7968, 0.01461, 0.75, 0.01, 0.7032, 0.01461, 0.6582, 0.02827, 0.6167, 0.05045, 0.5803, 0.08029, 0.5504, 0.1167, 0.5283, 0.1582, 0.5146, 0.2032, 0.51, 0.25, 0.5146, 0.2968, 0.5283, 0.3418, 0.5504, 0.3833, 0.5803, 0.4197, 0.6167, 0.4496, 0.6582, 0.4717, 0.7032, 0.4854, 0.7001, 1.0, 0.8425, 1.0, 0.9688, 1.0, 1.0, 1.0, 0.8425, 1.0, 0.8553, 1.0, 0.9375, 1.0, 0.9688, 1.0, 0.8553, 1.0, 0.8431, 1.0, 0.9062, 1.0, 0.9375, 1.0, 0.8431, 1.0, 0.8235, 1.0, 0.875, 1.0, 0.9062, 1.0, 0.8235, 1.0, 0.8006, 1.0, 0.8438, 1.0, 0.875, 1.0, 0.8006, 1.0, 0.7758, 1.0, 0.8125, 1.0, 0.8438, 1.0, 0.7758, 1.0, 0.7501, 1.0, 0.7812, 1.0, 0.8125, 1.0, 0.7501, 1.0, 0.7236, 1.0, 0.75, 1.0, 0.7812, 1.0, 0.7236, 1.0, 0.6966, 1.0, 0.7188, 1.0, 0.75, 1.0, 0.6966, 1.0, 0.6692, 1.0, 0.6875, 1.0, 0.7188, 1.0, 0.6692, 1.0, 0.6416, 1.0, 0.6562, 1.0, 0.6875, 1.0, 0.6416, 1.0, 0.6138, 1.0, 0.625, 1.0, 0.6562, 1.0, 0.6138, 1.0, 0.5858, 1.0, 0.5938, 1.0, 0.625, 1.0, 0.5858, 1.0, 0.5578, 1.0, 0.5625, 1.0, 0.5938, 1.0, 0.5578, 1.0, 0.5297, 1.0, 0.5312, 1.0, 0.5625, 1.0, 0.5297, 1.0, 0.5016, 1.0, 0.5, 1.0, 0.5312, 1.0, 0.5016, 1.0, 0.4735, 1.0, 0.4688, 1.0, 0.5, 1.0, 0.4735, 1.0, 0.4454, 1.0, 0.4375, 1.0, 0.4688, 1.0, 0.4454, 1.0, 0.4175, 1.0, 0.4062, 1.0, 0.4375, 1.0, 0.4175, 1.0, 0.3897, 1.0, 0.375, 1.0, 0.4062, 1.0, 0.3897, 1.0, 0.362, 1.0, 0.3438, 1.0, 0.375, 1.0, 0.362, 1.0, 0.3347, 1.0, 0.3125, 1.0, 0.3438, 1.0, 0.3347, 1.0, 0.3077, 1.0, 0.2812, 1.0, 0.3125, 1.0, 0.3077, 1.0, 0.2812, 1.0, 0.25, 1.0, 0.2812, 1.0, 0.2812, 1.0, 0.2554, 1.0, 0.2188, 1.0, 0.25, 1.0, 0.2554, 1.0, 0.2307, 1.0, 0.1875, 1.0, 0.2188, 1.0, 0.2307, 1.0, 0.2078, 1.0, 0.1562, 1.0, 0.1875, 1.0, 0.2078, 1.0, 0.1881, 1.0, 0.125, 1.0, 0.1562, 1.0, 0.1881, 1.0, 0.176, 1.0, 0.09375, 1.0, 0.125, 1.0, 0.176, 1.0, 0.1887, 1.0, 0.0625, 1.0, 0.09375, 1.0, 0.3311, 1.0, 0.7001, 1.0, 1.0, 1.0, 0.03125, 1.0, 0.1887, 1.0, 0.3311, 1.0, 0.03125, 1.0, 0.0625, 1.0])
me_cylinder_001.update()
me_cube_002 = bpy.data.meshes.new('Cube.002')
me_cube_002.from_pydata([(-1.0, 0.7464, -1.0), (-1.0, -0.759, -1.0), (-0.963, 1.0, 1.0), (-1.0, 0.963, 1.0), (-1.0, 0.963, -0.7833), (-0.963, 1.0, -0.7464), (-1.0, -0.9575, 1.0), (-0.9575, -1.0, 1.0), (-0.9575, -1.0, -0.759), (-1.0, -0.9575, -0.8015), (1.0, 0.9605, 1.0), (0.9605, 1.0, 1.0), (0.9605, 1.0, -0.7464), (0.9518, -1.0, 1.0), (1.0, -0.9518, 1.0), (0.9518, -1.0, -0.759), (0.9701, 0.7464, -1.0), (0.9701, -0.759, -1.0), (0.9711, -0.9808, -0.7783), (0.9711, -0.76, -0.999), (0.9699, 0.9906, -0.7557), (0.9701, 0.7464, -1.0), (0.9732, -0.9787, -0.7774), (1.0, -0.9518, -0.7126), (1.0, -0.6944, -0.9701), (0.9732, -0.7592, -0.9969), (1.0, 0.9605, -0.6807), (0.9699, 0.9906, -0.7557), (0.9701, 0.7464, -1.0), (1.0, 0.6711, -0.9701)], [], [(1, 9, 6, 3, 4, 0), (0, 16, 17, 1), (5, 2, 11, 12), (10, 11, 2, 3, 6, 7, 13, 14), (2, 5, 4, 3), (8, 7, 6, 9), (15, 13, 7, 8), (21, 16, 0, 4, 5, 12, 20), (21, 28, 29, 24, 25, 19, 17, 16), (10, 26, 27, 20, 12, 11), (1, 17, 19, 18, 15, 8, 9), (29, 26, 10, 14, 23, 24), (18, 22, 23, 14, 13, 15), (24, 23, 22, 25), (18, 19, 25, 22), (26, 29, 28, 27), (27, 28, 21, 20)])
_uv = me_cube_002.uv_layers.new(name='UVMap')
_uv.uv.foreach_set('vector', [0.375, 0.03012, 0.3998, 0.005307, 0.625, 0.005307, 0.625, 0.2454, 0.4021, 0.2454, 0.375, 0.2183, 0.125, 0.5317, 0.3713, 0.5317, 0.3713, 0.7199, 0.125, 0.7199, 0.4067, 0.2546, 0.625, 0.2546, 0.625, 0.4951, 0.4067, 0.4951, 0.625, 0.5049, 0.6299, 0.5, 0.8704, 0.5, 0.875, 0.5046, 0.875, 0.7447, 0.8697, 0.75, 0.631, 0.75, 0.625, 0.744, 0.625, 0.2546, 0.4067, 0.2546, 0.4021, 0.2454, 0.625, 0.2454, 0.4051, 0.0, 0.625, 0.0, 0.625, 0.005307, 0.3998, 0.005307, 0.4051, 0.756, 0.625, 0.756, 0.625, 0.9947, 0.4051, 0.9947, 0.3713, 0.5317, 0.3713, 0.5317, 0.125, 0.5317, 0.125, 0.5046, 0.1296, 0.5, 0.3701, 0.5, 0.3712, 0.5012, 0.3713, 0.5317, 0.3713, 0.5317, 0.3787, 0.5411, 0.3787, 0.7118, 0.372, 0.7199, 0.3715, 0.72, 0.3713, 0.7199, 0.3713, 0.5317, 0.625, 0.5049, 0.4149, 0.5049, 0.4055, 0.4974, 0.4055, 0.4974, 0.4067, 0.4951, 0.625, 0.4951, 0.125, 0.7199, 0.3713, 0.7199, 0.3714, 0.72, 0.3714, 0.7476, 0.369, 0.75, 0.1303, 0.75, 0.125, 0.7447, 0.3787, 0.5411, 0.4149, 0.5049, 0.625, 0.5049, 0.625, 0.744, 0.4109, 0.744, 0.3787, 0.7118, 0.4027, 0.7512, 0.4028, 0.7507, 0.4109, 0.744, 0.625, 0.744, 0.625, 0.756, 0.4051, 0.756, 0.375, 0.7236, 0.375, 0.744, 0.3716, 0.7473, 0.3716, 0.7203, 0.3714, 0.7476, 0.3714, 0.72, 0.3716, 0.7203, 0.3716, 0.7473, 0.375, 0.5049, 0.375, 0.528, 0.3713, 0.5317, 0.3712, 0.5012, 0.3712, 0.5012, 0.3713, 0.5317, 0.3713, 0.5317, 0.3712, 0.5012])
me_cube_002.update()
me_cube_003 = bpy.data.meshes.new('Cube.003')
me_cube_003.from_pydata([(-0.8879, 1.0, -1.0), (-1.0, 0.8879, -1.0), (-0.92, 0.9349, 0.8399), (-0.811, 0.8096, -2.834), (-1.0, -0.879, -1.0), (-0.879, -1.0, -1.0), (-0.9114, -0.9955, 0.8399), (-0.811, -0.8007, -2.834), (1.0, 0.9117, -1.0), (0.9117, 1.0, -1.0), (1.065, 0.7017, 0.9907), (0.9117, 1.0, 1.0), (0.811, 0.8334, -2.834), (0.8567, -1.0, -1.0), (1.0, -0.8567, -1.0), (0.8567, -1.0, 1.0), (1.059, -0.6536, 0.9907), (0.811, -0.7784, -2.834), (-0.897, -0.7147, -2.834), (-0.879, -1.0, -2.738), (0.8567, -1.0, -2.738), (0.8747, -0.7147, -2.834), (-0.8879, 1.0, -2.757), (-0.8869, 0.7337, -2.834), (0.9107, 0.7337, -2.834), (0.9117, 1.0, -2.757), (-0.8879, 1.0, 0.4295), (-0.879, -1.0, 0.4295), (0.9117, 1.0, 0.5503), (0.8567, -1.0, 0.5503), (-1.801, -0.9721, 0.7626), (-0.9371, -0.9307, 0.3756), (-0.9857, -0.7869, 0.3305), (-0.9866, -0.873, 0.2451), (-1.841, 0.9144, 0.7599), (-0.9857, 0.8072, 0.3306), (-0.9445, 0.9314, 0.3723), (-0.9865, 0.8818, 0.2565), (-1.997, -0.958, 0.77), (-1.928, -0.8813, 0.6782), (-1.952, 0.842, 0.6678), (-1.958, 0.8596, 0.7504), (-1.0, 0.8879, -2.834), (-1.0, -0.879, -2.834), (-0.9753, -0.9037, -2.834), (0.953, -0.9037, -2.834), (0.989, 0.9227, -2.834), (-0.9652, 0.9227, -2.834), (-0.811, 0.8096, -1.85), (-0.811, -0.8007, -1.85), (0.811, 0.8334, -1.85), (0.811, -0.7784, -1.85), (-0.897, -0.7147, -1.85), (0.8747, -0.7147, -1.85), (-0.8869, 0.7337, -1.85), (0.9107, 0.7337, -1.85), (-0.811, 0.8096, 0.8302), (-0.811, -0.8007, 0.8302), (0.811, 0.8334, 0.8302), (0.811, -0.7784, 0.8302), (-0.897, -0.7147, 0.8302), (0.8747, -0.7147, 0.8302), (-0.8869, 0.7337, 0.8302), (0.9107, 0.7337, 0.8302), (-2.202, -0.6056, 0.7314), (-2.122, -0.4585, 0.6599), (-2.128, 0.4066, 0.6557), (-2.213, 0.5246, 0.7276), (0.9669, -0.843, -2.834), (1.066, -0.884, -2.731), (0.9681, -0.9014, -2.834), (1.066, 0.9389, -2.731), (0.9669, 0.898, -2.834), (0.989, 0.9227, -2.834), (1.048, 0.7135, 0.4777), (1.047, 0.6857, 0.4478), (1.046, 0.7178, 0.4215), (1.036, 0.737, 0.456), (1.042, -0.6361, 0.4478), (1.042, -0.6641, 0.4775), (1.029, -0.6872, 0.4546), (1.041, -0.6682, 0.4215), (1.437, -0.5386, 1.042), (1.522, -0.4245, 1.054), (1.405, -0.5036, 0.663), (1.522, 0.4726, 1.054), (1.43, 0.5946, 1.041), (1.399, 0.5608, 0.6592), (1.484, 0.4901, 0.6752), (1.461, 0.5006, 0.6631), (1.484, -0.4352, 0.6752), (1.461, -0.4458, 0.6632), (1.484, -0.4352, 0.6752), (1.484, -0.4352, 0.6752), (1.484, 0.4901, 0.6752), (1.484, 0.4901, 0.6752)], [], [(8, 71, 73, 46, 25, 9), (26, 2, 11, 28), (12, 24, 46, 73, 72), (10, 11, 2, 6, 15, 16), (21, 17, 68, 70, 45), (7, 3, 48, 49), (4, 1, 42, 43), (0, 9, 25, 22), (4, 33, 32, 35, 37, 1), (13, 5, 19, 20), (92, 84, 79, 78, 91), (29, 15, 6, 27), (92, 93, 83, 82, 84), (77, 76, 8, 9, 28), (44, 45, 20, 19), (44, 19, 5, 4, 43), (46, 47, 22, 25), (42, 1, 0, 22, 47), (10, 74, 77, 28, 11), (8, 76, 75, 78, 81, 14), (13, 29, 27, 5), (15, 29, 80, 79, 16), (26, 0, 1, 37, 36), (35, 40, 41, 34, 36), (0, 26, 28, 9), (5, 27, 31, 33, 4), (27, 6, 30, 31), (31, 32, 33), (40, 35, 32, 39), (2, 26, 36, 34), (35, 36, 37), (38, 39, 32, 31, 30), (39, 38, 64, 65), (6, 2, 34, 41, 38, 30), (3, 7, 43, 42), (13, 20, 45, 70, 69, 14), (18, 21, 45, 44), (7, 18, 44, 43), (17, 12, 72, 68), (24, 23, 47, 46), (23, 3, 42, 47), (49, 48, 56, 57), (24, 12, 50, 55), (23, 24, 55, 54), (18, 7, 49, 52), (12, 17, 51, 50), (3, 23, 54, 48), (17, 21, 53, 51), (21, 18, 52, 53), (56, 62, 63, 58, 59, 61, 60, 57), (55, 50, 58, 63), (54, 55, 63, 62), (52, 49, 57, 60), (50, 51, 59, 58), (48, 54, 62, 56), (51, 53, 61, 59), (53, 52, 60, 61), (66, 65, 64, 67), (41, 40, 66, 67), (38, 41, 67, 64), (40, 39, 65, 66), (68, 69, 70), (71, 72, 73), (68, 72, 71, 69), (8, 14, 69, 71), (16, 79, 84, 82), (88, 94, 85, 83, 93, 90), (74, 75, 76, 77), (29, 13, 14, 81, 80), (78, 79, 80, 81), (78, 75, 89, 91), (85, 94, 95, 87, 86), (74, 10, 86, 87), (10, 16, 82, 83, 85, 86), (88, 90, 91, 89), (92, 91, 90, 93), (89, 95, 94, 88), (74, 87, 95, 89, 75)])
_uv = me_cube_003.uv_layers.new(name='UVMap')
_uv.uv.foreach_set('vector', [0.375, 0.511, 0.375, 0.511, 0.375, 0.5083, 0.375, 0.5083, 0.375, 0.489, 0.375, 0.489, 0.5537, 0.264, 0.6043, 0.2612, 0.625, 0.489, 0.5688, 0.489, 0.3514, 0.5208, 0.3638, 0.5333, 0.3736, 0.5097, 0.3736, 0.5097, 0.3656, 0.5149, 0.625, 0.511, 0.636, 0.5, 0.8615, 0.5081, 0.8604, 0.7495, 0.6429, 0.75, 0.625, 0.7321, 0.3593, 0.7143, 0.3514, 0.7223, 0.3656, 0.7282, 0.3699, 0.7372, 0.3691, 0.738, 0.1486, 0.7251, 0.1486, 0.5238, 0.1486, 0.5238, 0.1486, 0.7251, 0.375, 0.01512, 0.375, 0.236, 0.375, 0.236, 0.375, 0.01512, 0.375, 0.264, 0.375, 0.489, 0.375, 0.489, 0.375, 0.264, 0.375, 0.01512, 0.5317, 0.01512, 0.5425, 0.02591, 0.5425, 0.2267, 0.5331, 0.236, 0.375, 0.236, 0.375, 0.7679, 0.375, 0.9849, 0.375, 0.9849, 0.375, 0.7679, 0.5688, 0.7257, 0.5729, 0.7321, 0.5719, 0.7321, 0.5688, 0.7275, 0.5688, 0.7258, 0.5688, 0.7679, 0.625, 0.7679, 0.605, 0.9889, 0.5537, 0.9849, 0.5688, 0.7257, 0.5688, 0.7257, 0.625, 0.714, 0.625, 0.7321, 0.5729, 0.7321, 0.5688, 0.5093, 0.5653, 0.511, 0.375, 0.511, 0.375, 0.489, 0.5688, 0.489, 0.1281, 0.738, 0.3691, 0.738, 0.3571, 0.75, 0.1401, 0.75, 0.375, 0.01204, 0.375, 0.0, 0.375, 0.0, 0.375, 0.01512, 0.375, 0.01512, 0.3736, 0.5097, 0.1293, 0.5097, 0.139, 0.5, 0.364, 0.5, 0.375, 0.236, 0.375, 0.236, 0.375, 0.264, 0.375, 0.264, 0.375, 0.2447, 0.625, 0.511, 0.5719, 0.511, 0.5688, 0.5093, 0.5688, 0.489, 0.625, 0.489, 0.375, 0.511, 0.5653, 0.511, 0.5688, 0.5156, 0.5688, 0.7275, 0.5653, 0.7321, 0.375, 0.7321, 0.375, 0.7679, 0.5688, 0.7679, 0.5537, 0.9849, 0.375, 0.9849, 0.625, 0.7679, 0.5688, 0.7679, 0.5688, 0.7345, 0.5719, 0.7321, 0.625, 0.7321, 0.5537, 0.264, 0.375, 0.264, 0.375, 0.236, 0.5331, 0.236, 0.5472, 0.2478, 0.5425, 0.2267, 0.589, 0.2202, 0.5916, 0.2236, 0.593, 0.2332, 0.5472, 0.2478, 0.375, 0.264, 0.5537, 0.264, 0.5688, 0.489, 0.375, 0.489, 0.375, 0.0, 0.5537, 0.0, 0.5476, 0.008226, 0.5317, 0.01512, 0.375, 0.01512, 0.5537, 0.0, 0.605, 0.000526, 0.5934, 0.01268, 0.5476, 0.008226, 0.5476, 0.008226, 0.5402, 0.01584, 0.5317, 0.01512, 0.589, 0.2202, 0.5425, 0.2267, 0.5425, 0.02591, 0.589, 0.02488, 0.6043, 0.2612, 0.5537, 0.264, 0.5472, 0.2478, 0.593, 0.2332, 0.5425, 0.2267, 0.5415, 0.2419, 0.5331, 0.236, 0.5916, 0.02179, 0.589, 0.02488, 0.5425, 0.02591, 0.5476, 0.008226, 0.5934, 0.01268, 0.589, 0.02488, 0.5916, 0.02179, 0.5916, 0.02179, 0.589, 0.02488, 0.8604, 0.7495, 0.8615, 0.5081, 0.874, 0.5197, 0.8755, 0.5272, 0.8755, 0.7282, 0.8735, 0.7373, 0.1486, 0.5238, 0.1486, 0.7251, 0.125, 0.7349, 0.125, 0.514, 0.375, 0.7679, 0.375, 0.7679, 0.375, 0.7438, 0.375, 0.7423, 0.375, 0.7321, 0.375, 0.7321, 0.1379, 0.7143, 0.3593, 0.7143, 0.3691, 0.738, 0.1281, 0.738, 0.1486, 0.7251, 0.1379, 0.7143, 0.1281, 0.738, 0.125, 0.7349, 0.3514, 0.7223, 0.3514, 0.5208, 0.3656, 0.5149, 0.3656, 0.7282, 0.3638, 0.5333, 0.1391, 0.5333, 0.1293, 0.5097, 0.3736, 0.5097, 0.1391, 0.5333, 0.1486, 0.5238, 0.125, 0.514, 0.1293, 0.5097, 0.1486, 0.7251, 0.1486, 0.5238, 0.1486, 0.5238, 0.1486, 0.7251, 0.3638, 0.5333, 0.3514, 0.5208, 0.3514, 0.5208, 0.3638, 0.5333, 0.1391, 0.5333, 0.3638, 0.5333, 0.3638, 0.5333, 0.1391, 0.5333, 0.1379, 0.7143, 0.1486, 0.7251, 0.1486, 0.7251, 0.1379, 0.7143, 0.3514, 0.5208, 0.3514, 0.7223, 0.3514, 0.7223, 0.3514, 0.5208, 0.1486, 0.5238, 0.1391, 0.5333, 0.1391, 0.5333, 0.1486, 0.5238, 0.3514, 0.7223, 0.3593, 0.7143, 0.3593, 0.7143, 0.3514, 0.7223, 0.3593, 0.7143, 0.1379, 0.7143, 0.1379, 0.7143, 0.3593, 0.7143, 0.1486, 0.5238, 0.1391, 0.5333, 0.3638, 0.5333, 0.3514, 0.5208, 0.3514, 0.7223, 0.3593, 0.7143, 0.1379, 0.7143, 0.1486, 0.7251, 0.3638, 0.5333, 0.3514, 0.5208, 0.3514, 0.5208, 0.3638, 0.5333, 0.1391, 0.5333, 0.3638, 0.5333, 0.3638, 0.5333, 0.1391, 0.5333, 0.1379, 0.7143, 0.1486, 0.7251, 0.1486, 0.7251, 0.1379, 0.7143, 0.3514, 0.5208, 0.3514, 0.7223, 0.3514, 0.7223, 0.3514, 0.5208, 0.1486, 0.5238, 0.1391, 0.5333, 0.1391, 0.5333, 0.1486, 0.5238, 0.3514, 0.7223, 0.3593, 0.7143, 0.3593, 0.7143, 0.3514, 0.7223, 0.3593, 0.7143, 0.1379, 0.7143, 0.1379, 0.7143, 0.3593, 0.7143, 0.589, 0.2202, 0.589, 0.02488, 0.591, 0.02484, 0.591, 0.2199, 0.5916, 0.2236, 0.589, 0.2202, 0.589, 0.2202, 0.5916, 0.2236, 0.8755, 0.7282, 0.8755, 0.5272, 0.8755, 0.5272, 0.8755, 0.7282, 0.589, 0.2202, 0.589, 0.02488, 0.589, 0.02488, 0.589, 0.2202, 0.3656, 0.7282, 0.3746, 0.7319, 0.3699, 0.7372, 0.375, 0.511, 0.375, 0.5162, 0.3736, 0.5097, 0.3656, 0.7282, 0.3656, 0.5149, 0.375, 0.511, 0.375, 0.7321, 0.375, 0.511, 0.375, 0.7321, 0.375, 0.7321, 0.375, 0.511, 0.625, 0.7321, 0.5719, 0.7321, 0.5729, 0.7321, 0.625, 0.7321, 0.5688, 0.5175, 0.5688, 0.5175, 0.625, 0.5305, 0.625, 0.714, 0.5688, 0.7257, 0.5688, 0.7257, 0.5719, 0.511, 0.5681, 0.511, 0.5653, 0.511, 0.5688, 0.5093, 0.5688, 0.7679, 0.375, 0.7679, 0.375, 0.7321, 0.5653, 0.7321, 0.5688, 0.7345, 0.5688, 0.7275, 0.5688, 0.733, 0.5688, 0.7345, 0.5653, 0.7321, 0.5688, 0.7275, 0.5688, 0.5156, 0.5688, 0.5174, 0.5688, 0.7258, 0.625, 0.5305, 0.5688, 0.5175, 0.5688, 0.5175, 0.5729, 0.511, 0.625, 0.511, 0.5719, 0.511, 0.625, 0.511, 0.625, 0.511, 0.5729, 0.511, 0.625, 0.511, 0.625, 0.7321, 0.625, 0.7321, 0.625, 0.714, 0.625, 0.5305, 0.625, 0.511, 0.5688, 0.5175, 0.5688, 0.7257, 0.5688, 0.7258, 0.5688, 0.5174, 0.5688, 0.7257, 0.5688, 0.7258, 0.5688, 0.7257, 0.5688, 0.7257, 0.5688, 0.5174, 0.5688, 0.5175, 0.5688, 0.5175, 0.5688, 0.5175, 0.5719, 0.511, 0.5729, 0.511, 0.5688, 0.5175, 0.5688, 0.5174, 0.5688, 0.5156])
me_cube_003.update()
me_cube_004 = bpy.data.meshes.new('Cube.004')
me_cube_004.from_pydata([(-1.0, -1.0, -1.0), (-1.0, -0.4, 0.3224), (-0.6667, -0.9, 0.6667), (-1.0, 1.0, -1.0), (-1.0, 0.4, 0.3224), (-0.6667, 0.9, 0.6667), (1.0, -1.0, -1.0), (1.0, -0.4, 0.3224), (0.6667, -0.9, 0.6667), (1.0, 1.0, -1.0), (1.0, 0.4, 0.3224), (0.6667, 0.9, 0.6667), (-0.6667, -0.5, 0.8871), (-0.6667, 0.5, 0.8871), (0.6667, -0.5, 0.8871), (0.6667, 0.5, 0.8871)], [], [(5, 3, 0, 2, 12, 1, 4, 13), (3, 5, 11, 9), (14, 8, 6, 9, 11, 15, 10, 7), (6, 8, 2, 0), (3, 9, 6, 0), (12, 2, 8, 14), (15, 11, 5, 13), (4, 10, 15, 13), (14, 7, 1, 12), (1, 7, 10, 4)])
_uv = me_cube_004.uv_layers.new(name='UVMap')
_uv.uv.foreach_set('vector', [0.625, 0.25, 0.375, 0.25, 0.375, 0.0, 0.625, 0.0, 0.625, 0.075, 0.5403, 0.075, 0.5403, 0.175, 0.625, 0.175, 0.375, 0.25, 0.625, 0.25, 0.625, 0.5, 0.375, 0.5, 0.625, 0.675, 0.625, 0.75, 0.375, 0.75, 0.375, 0.5, 0.625, 0.5, 0.625, 0.575, 0.5403, 0.575, 0.5403, 0.675, 0.375, 0.75, 0.625, 0.75, 0.625, 1.0, 0.375, 1.0, 0.125, 0.5, 0.375, 0.5, 0.375, 0.75, 0.125, 0.75, 0.875, 0.675, 0.875, 0.75, 0.625, 0.75, 0.625, 0.675, 0.625, 0.575, 0.625, 0.5, 0.875, 0.5, 0.875, 0.575, 0.375, 0.25, 0.375, 0.5, 0.5444, 0.5, 0.5444, 0.25, 0.5444, 0.75, 0.375, 0.75, 0.375, 1.0, 0.5444, 1.0, 0.125, 0.75, 0.375, 0.75, 0.375, 0.5, 0.125, 0.5])
me_cube_004.update()
me_cube_006 = bpy.data.meshes.new('Cube.006')
me_cube_006.from_pydata([(-1.0, -1.0, -1.0), (-1.0, -1.0, 1.0), (-1.0, 1.0, -1.0), (-1.0, 1.0, 1.0), (1.0, -1.0, -1.0), (1.0, -1.0, 1.0), (1.0, 1.0, -1.0), (1.0, 1.0, 1.0)], [], [(0, 1, 3, 2), (2, 3, 7, 6), (6, 7, 5, 4), (4, 5, 1, 0), (2, 6, 4, 0), (7, 3, 1, 5)])
_uv = me_cube_006.uv_layers.new(name='UVMap')
_uv.uv.foreach_set('vector', [0.375, 0.0, 0.625, 0.0, 0.625, 0.25, 0.375, 0.25, 0.375, 0.25, 0.625, 0.25, 0.625, 0.5, 0.375, 0.5, 0.375, 0.5, 0.625, 0.5, 0.625, 0.75, 0.375, 0.75, 0.375, 0.75, 0.625, 0.75, 0.625, 1.0, 0.375, 1.0, 0.125, 0.5, 0.375, 0.5, 0.375, 0.75, 0.125, 0.75, 0.625, 0.5, 0.875, 0.5, 0.875, 0.75, 0.625, 0.75])
me_cube_006.update()
me_cube_007 = bpy.data.meshes.new('Cube.007')
me_cube_007.from_pydata([(-1.0, -1.0, -1.0), (-0.8381, -0.8014, 0.7673), (-1.0, 1.0, -1.0), (-0.8381, 0.8014, 0.7673), (1.0, -1.0, -1.0), (0.5081, -0.5343, 0.5081), (1.0, 1.0, -1.0), (0.5081, 0.5343, 0.5081)], [], [(0, 1, 3, 2), (2, 3, 7, 6), (6, 7, 5, 4), (4, 5, 1, 0), (2, 6, 4, 0), (7, 3, 1, 5)])
_uv = me_cube_007.uv_layers.new(name='UVMap')
_uv.uv.foreach_set('vector', [0.375, 0.0, 0.625, 0.0, 0.625, 0.25, 0.375, 0.25, 0.375, 0.25, 0.625, 0.25, 0.625, 0.5, 0.375, 0.5, 0.375, 0.5, 0.625, 0.5, 0.625, 0.75, 0.375, 0.75, 0.375, 0.75, 0.625, 0.75, 0.625, 1.0, 0.375, 1.0, 0.125, 0.5, 0.375, 0.5, 0.375, 0.75, 0.125, 0.75, 0.625, 0.5, 0.875, 0.5, 0.875, 0.75, 0.625, 0.75])
me_cube_007.update()
me_cube = bpy.data.meshes.new('Cube')
me_cube.from_pydata([(-1.0, -1.0, -1.0), (-1.0, -1.0, 1.0), (-1.0, 1.0, -1.0), (-1.0, 1.0, 1.0), (-1.0, 1.0, -1.384), (-1.0, -1.0, -1.384), (0.01427, 0.6606, -0.5822), (-0.01606, 0.7029, 0.885), (0.01421, -0.6604, -0.5825), (-0.01606, -0.7029, 0.885), (-0.4554, 1.0, -1.045), (-0.523, -0.7999, 0.8461), (-0.5227, 0.8, 0.8428), (-0.456, -0.9986, -1.048), (-1.0, -1.0, 2.7), (-1.0, 1.0, 2.7), (-0.8662, -1.0, 1.985), (-0.7176, -1.0, 1.509), (-0.7144, 1.0, 1.473), (-0.8704, 1.0, 1.988), (-0.6027, 0.6463, -1.092), (-0.6022, -0.6443, -1.081), (-0.9798, -1.0, -1.384), (-0.6635, -0.9838, -1.079), (-0.7548, -1.0, -1.075), (-0.8696, -1.0, -1.146), (-0.9464, -1.0, -1.279), (-0.9804, 1.0, -1.312), (-0.9434, 1.0, -1.214), (-0.8818, 1.0, -1.109), (-0.7814, 1.0, -1.069), (-0.6774, 0.9844, -1.093), (-0.9852, 1.0, -1.384), (1.209, 0.6349, 0.4037), (1.161, 0.5278, 2.636), (1.209, -0.6349, 0.4037), (1.161, -0.5278, 2.636), (0.7343, 0.5083, 1.979), (0.746, 0.6457, 0.02664), (0.746, -0.6457, 0.02666), (0.7344, -0.5083, 1.98), (1.073, -0.5366, 5.569), (1.023, 0.9606, -0.05329), (1.023, -0.9606, -0.05329), (1.073, 0.5366, 5.569), (1.021, 0.658, 6.916), (1.056, -1.124, 7.172), (0.6914, 1.0, 6.733), (0.6914, -1.0, 6.733), (0.8426, 1.0, 6.866), (0.8426, -1.0, 6.866), (0.7188, -0.75, 5.503), (0.7185, 0.75, 5.501), (0.4672, 1.0, 6.536), (0.4672, -1.0, 6.536), (0.6392, 1.0, 6.322), (0.5497, 1.0, 6.476), (0.558, -1.0, 6.46), (0.6417, -1.0, 6.333)], [], [(0, 1, 3, 2), (4, 32, 22, 5), (10, 13, 21, 20), (13, 11, 1, 0), (14, 16, 17, 11, 12, 18, 19, 15), (37, 40, 51, 52), (10, 6, 8, 13), (0, 2, 4, 5), (10, 12, 7, 6), (2, 3, 12, 10), (2, 10, 20, 31, 30, 29, 28, 27, 4), (7, 12, 11, 9), (8, 9, 11, 13), (3, 1, 14, 15), (1, 11, 17, 16, 14), (15, 19, 18, 12, 3), (13, 0, 5, 22, 26, 25, 24, 23, 21), (4, 27, 32), (20, 21, 23, 24, 25, 26, 22, 32, 27, 28, 29, 30, 31), (34, 36, 35, 33), (43, 42, 33, 35), (36, 41, 46, 50, 48, 51, 40, 39, 43, 35), (48, 47, 53, 54), (7, 9, 40, 37), (9, 8, 39, 40), (8, 6, 38, 39), (6, 7, 37, 38), (39, 38, 42, 43), (37, 52, 47, 49, 45, 44, 34, 33, 42, 38), (49, 50, 46, 45), (47, 48, 50, 49), (47, 52, 55, 56, 53), (41, 44, 45, 46), (51, 58, 57, 54, 53, 56, 55, 52), (36, 34, 44, 41), (54, 57, 58, 51, 48)])
_uv = me_cube.uv_layers.new(name='UVMap')
_uv.uv.foreach_set('vector', [0.375, 0.0, 0.625, 0.0, 0.625, 0.25, 0.375, 0.25, 0.125, 0.5, 0.1268, 0.5, 0.1275, 0.75, 0.125, 0.75, 0.1875, 0.5, 0.1875, 0.75, 0.1875, 0.75, 0.1875, 0.5, 0.375, 0.9375, 0.625, 0.9375, 0.625, 1.0, 0.375, 1.0, 0.625, 1.0, 0.625, 0.9833, 0.625, 0.9647, 0.8125, 0.75, 0.625, 0.3125, 0.625, 0.2857, 0.625, 0.2662, 0.875, 0.5, 0.7571, 0.5, 0.7571, 0.75, 0.7571, 0.75, 0.7571, 0.5, 0.1875, 0.5, 0.25, 0.5, 0.25, 0.75, 0.1875, 0.75, 0.375, 0.0, 0.375, 0.25, 0.375, 0.25, 0.375, 0.0, 0.375, 0.3125, 0.625, 0.3125, 0.625, 0.3679, 0.375, 0.375, 0.375, 0.25, 0.625, 0.25, 0.625, 0.3125, 0.375, 0.3125, 0.375, 0.25, 0.375, 0.3125, 0.375, 0.3125, 0.375, 0.295, 0.375, 0.2751, 0.375, 0.264, 0.375, 0.2559, 0.375, 0.2524, 0.375, 0.25, 0.7571, 0.5, 0.8125, 0.5, 0.8125, 0.75, 0.7571, 0.75, 0.375, 0.875, 0.625, 0.8821, 0.625, 0.9375, 0.375, 0.9375, 0.625, 0.25, 0.625, 0.0, 0.625, 0.0, 0.625, 0.25, 0.625, 1.0, 0.625, 0.9375, 0.625, 0.9647, 0.625, 0.9833, 0.625, 1.0, 0.625, 0.25, 0.625, 0.2662, 0.625, 0.2857, 0.625, 0.3125, 0.625, 0.25, 0.375, 0.9375, 0.375, 1.0, 0.375, 1.0, 0.375, 0.9975, 0.375, 0.9951, 0.375, 0.9856, 0.375, 0.9685, 0.375, 0.9547, 0.375, 0.9375, 0.375, 0.25, 0.375, 0.2524, 0.375, 0.2518, 0.1875, 0.5, 0.375, 0.9375, 0.375, 0.9547, 0.375, 0.9685, 0.375, 0.9856, 0.375, 0.9951, 0.1275, 0.75, 0.375, 0.2518, 0.375, 0.2524, 0.375, 0.2559, 0.375, 0.264, 0.375, 0.2751, 0.375, 0.295, 0.7571, 0.5, 0.625, 0.8821, 0.25, 0.75, 0.375, 0.375, 0.25, 0.75, 0.25, 0.5, 0.25, 0.5, 0.25, 0.75, 0.625, 0.8821, 0.625, 0.8821, 0.625, 0.8821, 0.625, 0.8821, 0.625, 0.8821, 0.625, 0.8821, 0.625, 0.8821, 0.375, 0.875, 0.375, 0.875, 0.375, 0.875, 0.7571, 0.75, 0.7571, 0.5, 0.7571, 0.5, 0.7571, 0.75, 0.7571, 0.5, 0.7571, 0.75, 0.7571, 0.75, 0.7571, 0.5, 0.625, 0.8821, 0.375, 0.875, 0.375, 0.875, 0.625, 0.8821, 0.25, 0.75, 0.25, 0.5, 0.25, 0.5, 0.25, 0.75, 0.375, 0.375, 0.625, 0.3679, 0.625, 0.3679, 0.375, 0.375, 0.25, 0.75, 0.25, 0.5, 0.25, 0.5, 0.25, 0.75, 0.625, 0.3679, 0.625, 0.3679, 0.625, 0.3679, 0.625, 0.3679, 0.625, 0.3679, 0.625, 0.3679, 0.625, 0.3679, 0.375, 0.375, 0.375, 0.375, 0.375, 0.375, 0.7571, 0.5, 0.7571, 0.75, 0.7571, 0.75, 0.7571, 0.5, 0.7571, 0.5, 0.7571, 0.75, 0.7571, 0.75, 0.7571, 0.5, 0.625, 0.3679, 0.625, 0.3679, 0.625, 0.3679, 0.625, 0.3679, 0.625, 0.3679, 0.625, 0.8821, 0.7571, 0.5, 0.7571, 0.5, 0.625, 0.8821, 0.625, 0.8821, 0.625, 0.8821, 0.625, 0.8821, 0.7571, 0.75, 0.625, 0.3679, 0.625, 0.3679, 0.625, 0.3679, 0.7571, 0.5, 0.625, 0.8821, 0.7571, 0.5, 0.7571, 0.5, 0.625, 0.8821, 0.625, 0.8821, 0.625, 0.8821, 0.625, 0.8821, 0.625, 0.8821, 0.625, 0.8821])
me_cube.update()
me_cube_017 = bpy.data.meshes.new('Cube.017')
me_cube_017.from_pydata([(0.6127, -0.7506, 0.8598), (-0.2479, -0.7506, 0.8034), (0.6127, 0.7189, 0.8598), (-0.2479, 0.7189, 0.8034), (0.662, 0.6443, -0.7711), (0.6152, 0.7189, -0.8379), (0.5539, 0.6443, -0.5922), (0.486, 0.7189, -0.624), (0.4573, 0.6443, -0.3106), (0.3832, 0.7189, -0.3244), (0.4447, 0.6443, 0.03079), (0.3699, 0.7189, 0.0347), (0.4867, 0.6443, 0.3256), (0.4143, 0.7189, 0.3458), (0.6001, 0.6443, 0.5915), (0.5345, 0.7189, 0.6277), (0.6693, 0.7189, 0.8219), (0.7313, 0.6443, 0.7804), (0.6005, -0.7506, -0.8589), (0.662, -0.6526, -0.7711), (0.4646, -0.7506, -0.634), (0.5539, -0.6526, -0.5922), (0.3599, -0.7506, -0.3287), (0.4573, -0.6526, -0.3106), (0.3464, -0.7506, 0.03593), (0.4447, -0.6526, 0.03079), (0.3915, -0.7506, 0.3522), (0.4867, -0.6526, 0.3256), (0.5139, -0.7506, 0.6391), (0.6001, -0.6526, 0.5915), (0.7313, -0.6526, 0.7804), (0.6498, -0.7506, 0.8349), (-0.8275, -0.7506, 0.7511), (-0.8919, -0.692, 0.7453), (-0.632, -0.7506, 0.4156), (-0.6794, -0.692, 0.3807), (-0.5356, -0.7506, 0.3098), (-0.5947, -0.692, 0.2878), (-0.5389, -0.7506, 0.1857), (-0.5968, -0.692, 0.2091), (-0.5753, -0.7506, 0.1458), (-0.6388, -0.692, 0.1631), (-0.5752, -0.7506, 0.1456), (-0.6283, -0.692, 0.1139), (-0.5016, -0.7506, 0.08258), (-0.5496, -0.692, 0.04654), (-0.4174, -0.7506, -0.1032), (-0.4688, -0.692, -0.1317), (-0.2927, -0.7506, -0.2902), (-0.3386, -0.692, -0.327), (-0.111, -0.7506, -0.4792), (-0.1496, -0.692, -0.5236), (0.1201, -0.7506, -0.6464), (0.0898, -0.692, -0.6968), (0.372, -0.7506, -0.77), (0.3544, -0.692, -0.8266), (0.598, -0.692, -0.8625), (0.6005, -0.7506, -0.8589), (-0.4207, 0.7189, -0.1051), (-0.4688, 0.6641, -0.1317), (-0.5047, 0.7189, 0.08024), (-0.5496, 0.6641, 0.04654), (-0.5787, 0.7189, 0.1435), (-0.6283, 0.6641, 0.1139), (-0.5794, 0.7189, 0.147), (-0.6388, 0.6641, 0.1631), (-0.5426, 0.7189, 0.1872), (-0.5968, 0.6641, 0.2091), (-0.5394, 0.7189, 0.3084), (-0.5947, 0.6641, 0.2878), (-0.6351, 0.7189, 0.4133), (-0.6794, 0.6641, 0.3807), (-0.8919, 0.6641, 0.7453), (-0.8317, 0.7189, 0.7507), (-0.2957, 0.7189, -0.2926), (-0.3386, 0.6641, -0.327), (-0.1135, 0.7189, -0.4821), (-0.1496, 0.6641, -0.5236), (0.1181, 0.7189, -0.6497), (0.0898, 0.6641, -0.6968), (0.3708, 0.7189, -0.7736), (0.3544, 0.6641, -0.8266), (0.6152, 0.7189, -0.8379), (0.598, 0.6641, -0.8625)], [], [(21, 23, 8, 6), (0, 1, 3, 2), (41, 43, 63, 65), (23, 25, 10, 8), (19, 21, 6, 4), (43, 45, 61, 63), (45, 47, 59, 61), (3, 73, 70, 68, 66, 64, 62, 60, 58, 74, 76, 78, 80, 82, 5, 7, 9, 11, 13, 15, 16, 2), (1, 32, 33, 72, 73, 3), (25, 27, 12, 10), (51, 53, 79, 77), (33, 35, 71, 72), (27, 29, 14, 12), (53, 55, 81, 79), (35, 37, 69, 71), (29, 30, 17, 14), (55, 56, 83, 81), (37, 39, 67, 69), (30, 31, 0, 2, 16, 17), (56, 57, 18, 19, 4, 5, 82, 83), (39, 41, 65, 67), (4, 6, 7, 5), (6, 8, 9, 7), (8, 10, 11, 9), (10, 12, 13, 11), (12, 14, 15, 13), (14, 17, 16, 15), (18, 20, 21, 19), (20, 22, 23, 21), (22, 24, 25, 23), (24, 26, 27, 25), (26, 28, 29, 27), (28, 31, 30, 29), (49, 51, 77, 75), (32, 34, 35, 33), (34, 36, 37, 35), (36, 38, 39, 37), (38, 40, 41, 39), (40, 42, 43, 41), (42, 44, 45, 43), (44, 46, 47, 45), (46, 48, 49, 47), (48, 50, 51, 49), (50, 52, 53, 51), (52, 54, 55, 53), (54, 57, 56, 55), (1, 0, 31, 28, 26, 24, 22, 20, 18, 57, 54, 52, 50, 48, 46, 44, 42, 40, 38, 36, 34, 32), (81, 83, 82, 80), (79, 81, 80, 78), (77, 79, 78, 76), (75, 77, 76, 74), (59, 75, 74, 58), (61, 59, 58, 60), (63, 61, 60, 62), (65, 63, 62, 64), (67, 65, 64, 66), (69, 67, 66, 68), (71, 69, 68, 70), (72, 71, 70, 73), (47, 49, 75, 59)])
_uv = me_cube_017.uv_layers.new(name='UVMap')
_uv.uv.foreach_set('vector', [0.4194, 0.8231, 0.4553, 0.8365, 0.4553, 0.8365, 0.4194, 0.8231, 0.6046, 0.7884, 0.6056, 0.9365, 0.6056, 0.9365, 0.6046, 0.7884, 0.5167, 0.9727, 0.5097, 0.9719, 0.5097, 0.9719, 0.5167, 0.9727, 0.4553, 0.8365, 0.5016, 0.8365, 0.5016, 0.8365, 0.4553, 0.8365, 0.3982, 0.8042, 0.4194, 0.8231, 0.4194, 0.8231, 0.3982, 0.8042, 0.5097, 0.9719, 0.5054, 0.9593, 0.5054, 0.9593, 0.5097, 0.9719, 0.5054, 0.9593, 0.4789, 0.9514, 0.4789, 0.9514, 0.5054, 0.9593, 0.6056, 0.9365, 0.5561, 0.9941, 0.5449, 0.9688, 0.5329, 0.958, 0.5187, 0.9594, 0.5142, 0.9648, 0.5138, 0.9647, 0.5074, 0.9547, 0.4826, 0.9451, 0.4593, 0.9295, 0.435, 0.9066, 0.4138, 0.877, 0.3972, 0.8447, 0.3885, 0.8099, 0.3885, 0.8099, 0.4157, 0.8304, 0.4539, 0.8449, 0.5014, 0.8456, 0.5396, 0.84, 0.5761, 0.8207, 0.6006, 0.7933, 0.6046, 0.7884, 0.6056, 0.9365, 0.5564, 0.9936, 0.551, 1.0, 0.551, 1.0, 0.5561, 0.9941, 0.6056, 0.9365, 0.5016, 0.8365, 0.5366, 0.8325, 0.5366, 0.8325, 0.5016, 0.8365, 0.4298, 0.9113, 0.4081, 0.8806, 0.4081, 0.8806, 0.4298, 0.9113, 0.551, 1.0, 0.5446, 0.9735, 0.5446, 0.9735, 0.551, 1.0, 0.5366, 0.8325, 0.5716, 0.8168, 0.5716, 0.8168, 0.5366, 0.8325, 0.4081, 0.8806, 0.3906, 0.8475, 0.3906, 0.8475, 0.4081, 0.8806, 0.5446, 0.9735, 0.5314, 0.964, 0.5314, 0.964, 0.5446, 0.9735, 0.5716, 0.8168, 0.5961, 0.7987, 0.5961, 0.7987, 0.5716, 0.8168, 0.3906, 0.8475, 0.3849, 0.8121, 0.3849, 0.8121, 0.3906, 0.8475, 0.5314, 0.964, 0.521, 0.9648, 0.521, 0.9648, 0.5314, 0.964, 0.5961, 0.7987, 0.602, 0.7916, 0.6046, 0.7884, 0.6046, 0.7884, 0.6006, 0.7933, 0.5961, 0.7987, 0.3849, 0.8121, 0.3855, 0.8117, 0.3855, 0.8117, 0.3982, 0.8042, 0.3982, 0.8042, 0.3885, 0.8099, 0.3885, 0.8099, 0.3849, 0.8121, 0.521, 0.9648, 0.5167, 0.9727, 0.5167, 0.9727, 0.521, 0.9648, 0.3982, 0.8042, 0.4194, 0.8231, 0.4157, 0.8304, 0.3885, 0.8099, 0.4194, 0.8231, 0.4553, 0.8365, 0.4539, 0.8449, 0.4157, 0.8304, 0.4553, 0.8365, 0.5016, 0.8365, 0.5014, 0.8456, 0.4539, 0.8449, 0.5016, 0.8365, 0.5366, 0.8325, 0.5396, 0.84, 0.5014, 0.8456, 0.5366, 0.8325, 0.5716, 0.8168, 0.5761, 0.8207, 0.5396, 0.84, 0.5716, 0.8168, 0.5961, 0.7987, 0.6006, 0.7933, 0.5761, 0.8207, 0.3855, 0.8117, 0.4146, 0.8329, 0.4194, 0.8231, 0.3982, 0.8042, 0.4146, 0.8329, 0.4535, 0.8476, 0.4553, 0.8365, 0.4194, 0.8231, 0.4535, 0.8476, 0.5013, 0.8485, 0.5016, 0.8365, 0.4553, 0.8365, 0.5013, 0.8485, 0.5405, 0.8424, 0.5366, 0.8325, 0.5016, 0.8365, 0.5405, 0.8424, 0.5776, 0.8221, 0.5716, 0.8168, 0.5366, 0.8325, 0.5776, 0.8221, 0.602, 0.7916, 0.5961, 0.7987, 0.5716, 0.8168, 0.4553, 0.9349, 0.4298, 0.9113, 0.4298, 0.9113, 0.4553, 0.9349, 0.5564, 0.9936, 0.545, 0.9685, 0.5446, 0.9735, 0.551, 1.0, 0.545, 0.9685, 0.533, 0.9576, 0.5314, 0.964, 0.5446, 0.9735, 0.533, 0.9576, 0.5185, 0.959, 0.521, 0.9648, 0.5314, 0.964, 0.5185, 0.959, 0.5141, 0.9642, 0.5167, 0.9727, 0.521, 0.9648, 0.5141, 0.9642, 0.5141, 0.9642, 0.5097, 0.9719, 0.5167, 0.9727, 0.5141, 0.9642, 0.5076, 0.9543, 0.5054, 0.9593, 0.5097, 0.9719, 0.5076, 0.9543, 0.4829, 0.9447, 0.4789, 0.9514, 0.5054, 0.9593, 0.4829, 0.9447, 0.4596, 0.9291, 0.4553, 0.9349, 0.4789, 0.9514, 0.4596, 0.9291, 0.4354, 0.9063, 0.4298, 0.9113, 0.4553, 0.9349, 0.4354, 0.9063, 0.4142, 0.8767, 0.4081, 0.8806, 0.4298, 0.9113, 0.4142, 0.8767, 0.3976, 0.8445, 0.3906, 0.8475, 0.4081, 0.8806, 0.3976, 0.8445, 0.3855, 0.8117, 0.3849, 0.8121, 0.3906, 0.8475, 0.6056, 0.9365, 0.6046, 0.7884, 0.602, 0.7916, 0.5776, 0.8221, 0.5405, 0.8424, 0.5013, 0.8485, 0.4535, 0.8476, 0.4146, 0.8329, 0.3855, 0.8117, 0.3855, 0.8117, 0.3976, 0.8445, 0.4142, 0.8767, 0.4354, 0.9063, 0.4596, 0.9291, 0.4829, 0.9447, 0.5076, 0.9543, 0.5141, 0.9642, 0.5141, 0.9642, 0.5185, 0.959, 0.533, 0.9576, 0.545, 0.9685, 0.5564, 0.9936, 0.3906, 0.8475, 0.3849, 0.8121, 0.3885, 0.8099, 0.3972, 0.8447, 0.4081, 0.8806, 0.3906, 0.8475, 0.3972, 0.8447, 0.4138, 0.877, 0.4298, 0.9113, 0.4081, 0.8806, 0.4138, 0.877, 0.435, 0.9066, 0.4553, 0.9349, 0.4298, 0.9113, 0.435, 0.9066, 0.4593, 0.9295, 0.4789, 0.9514, 0.4553, 0.9349, 0.4593, 0.9295, 0.4826, 0.9451, 0.5054, 0.9593, 0.4789, 0.9514, 0.4826, 0.9451, 0.5074, 0.9547, 0.5097, 0.9719, 0.5054, 0.9593, 0.5074, 0.9547, 0.5138, 0.9647, 0.5167, 0.9727, 0.5097, 0.9719, 0.5138, 0.9647, 0.5142, 0.9648, 0.521, 0.9648, 0.5167, 0.9727, 0.5142, 0.9648, 0.5187, 0.9594, 0.5314, 0.964, 0.521, 0.9648, 0.5187, 0.9594, 0.5329, 0.958, 0.5446, 0.9735, 0.5314, 0.964, 0.5329, 0.958, 0.5449, 0.9688, 0.551, 1.0, 0.5446, 0.9735, 0.5449, 0.9688, 0.5561, 0.9941, 0.4789, 0.9514, 0.4553, 0.9349, 0.4553, 0.9349, 0.4789, 0.9514])
me_cube_017.update()
me_cube_018 = bpy.data.meshes.new('Cube.018')
me_cube_018.from_pydata([(0.6127, -0.7506, 0.8598), (-0.2479, -0.7506, 0.8034), (0.6127, 0.7189, 0.8598), (-0.2479, 0.7189, 0.8034), (0.662, 0.6443, -0.7711), (0.6152, 0.7189, -0.8379), (0.5539, 0.6443, -0.5922), (0.486, 0.7189, -0.624), (0.4573, 0.6443, -0.3106), (0.3832, 0.7189, -0.3244), (0.4447, 0.6443, 0.03079), (0.3699, 0.7189, 0.0347), (0.4867, 0.6443, 0.3256), (0.4143, 0.7189, 0.3458), (0.6001, 0.6443, 0.5915), (0.5345, 0.7189, 0.6277), (0.6693, 0.7189, 0.8219), (0.7313, 0.6443, 0.7804), (0.6005, -0.7506, -0.8589), (0.662, -0.6526, -0.7711), (0.4646, -0.7506, -0.634), (0.5539, -0.6526, -0.5922), (0.3599, -0.7506, -0.3287), (0.4573, -0.6526, -0.3106), (0.3464, -0.7506, 0.03593), (0.4447, -0.6526, 0.03079), (0.3915, -0.7506, 0.3522), (0.4867, -0.6526, 0.3256), (0.5139, -0.7506, 0.6391), (0.6001, -0.6526, 0.5915), (0.7313, -0.6526, 0.7804), (0.6498, -0.7506, 0.8349), (-0.8275, -0.7506, 0.7511), (-0.8919, -0.692, 0.7453), (-0.632, -0.7506, 0.4156), (-0.6794, -0.692, 0.3807), (-0.5356, -0.7506, 0.3098), (-0.5947, -0.692, 0.2878), (-0.5389, -0.7506, 0.1857), (-0.5968, -0.692, 0.2091), (-0.5753, -0.7506, 0.1458), (-0.6388, -0.692, 0.1631), (-0.5752, -0.7506, 0.1456), (-0.6283, -0.692, 0.1139), (-0.5016, -0.7506, 0.08258), (-0.5496, -0.692, 0.04654), (-0.4174, -0.7506, -0.1032), (-0.4688, -0.692, -0.1317), (-0.2927, -0.7506, -0.2902), (-0.3386, -0.692, -0.327), (-0.111, -0.7506, -0.4792), (-0.1496, -0.692, -0.5236), (0.1201, -0.7506, -0.6464), (0.0898, -0.692, -0.6968), (0.372, -0.7506, -0.77), (0.3544, -0.692, -0.8266), (0.598, -0.692, -0.8625), (0.6005, -0.7506, -0.8589), (-0.4207, 0.7189, -0.1051), (-0.4688, 0.6641, -0.1317), (-0.5047, 0.7189, 0.08024), (-0.5496, 0.6641, 0.04654), (-0.5787, 0.7189, 0.1435), (-0.6283, 0.6641, 0.1139), (-0.5794, 0.7189, 0.147), (-0.6388, 0.6641, 0.1631), (-0.5426, 0.7189, 0.1872), (-0.5968, 0.6641, 0.2091), (-0.5394, 0.7189, 0.3084), (-0.5947, 0.6641, 0.2878), (-0.6351, 0.7189, 0.4133), (-0.6794, 0.6641, 0.3807), (-0.8919, 0.6641, 0.7453), (-0.8317, 0.7189, 0.7507), (-0.2957, 0.7189, -0.2926), (-0.3386, 0.6641, -0.327), (-0.1135, 0.7189, -0.4821), (-0.1496, 0.6641, -0.5236), (0.1181, 0.7189, -0.6497), (0.0898, 0.6641, -0.6968), (0.3708, 0.7189, -0.7736), (0.3544, 0.6641, -0.8266), (0.6152, 0.7189, -0.8379), (0.598, 0.6641, -0.8625), (0.5856, -0.7506, 0.9849), (-0.275, -0.7506, 0.9285), (0.5856, 0.7189, 0.9849), (-0.275, 0.7189, 0.9285), (-0.8545, -0.7506, 0.8762), (-0.9189, -0.692, 0.8704), (-0.9189, 0.6641, 0.8704), (-0.8587, 0.7189, 0.8758)], [], [(21, 23, 8, 6), (33, 72, 90, 89), (41, 43, 63, 65), (23, 25, 10, 8), (19, 21, 6, 4), (43, 45, 61, 63), (45, 47, 59, 61), (3, 73, 70, 68, 66, 64, 62, 60, 58, 74, 76, 78, 80, 82, 5, 7, 9, 11, 13, 15, 16, 2), (32, 33, 89, 88), (25, 27, 12, 10), (51, 53, 79, 77), (33, 35, 71, 72), (27, 29, 14, 12), (53, 55, 81, 79), (35, 37, 69, 71), (29, 30, 17, 14), (55, 56, 83, 81), (37, 39, 67, 69), (30, 31, 0, 2, 16, 17), (56, 57, 18, 19, 4, 5, 82, 83), (39, 41, 65, 67), (4, 6, 7, 5), (6, 8, 9, 7), (8, 10, 11, 9), (10, 12, 13, 11), (12, 14, 15, 13), (14, 17, 16, 15), (18, 20, 21, 19), (20, 22, 23, 21), (22, 24, 25, 23), (24, 26, 27, 25), (26, 28, 29, 27), (28, 31, 30, 29), (49, 51, 77, 75), (32, 34, 35, 33), (34, 36, 37, 35), (36, 38, 39, 37), (38, 40, 41, 39), (40, 42, 43, 41), (42, 44, 45, 43), (44, 46, 47, 45), (46, 48, 49, 47), (48, 50, 51, 49), (50, 52, 53, 51), (52, 54, 55, 53), (54, 57, 56, 55), (1, 0, 31, 28, 26, 24, 22, 20, 18, 57, 54, 52, 50, 48, 46, 44, 42, 40, 38, 36, 34, 32), (81, 83, 82, 80), (79, 81, 80, 78), (77, 79, 78, 76), (75, 77, 76, 74), (59, 75, 74, 58), (61, 59, 58, 60), (63, 61, 60, 62), (65, 63, 62, 64), (67, 65, 64, 66), (69, 67, 66, 68), (71, 69, 68, 70), (72, 71, 70, 73), (47, 49, 75, 59), (84, 85, 87, 86), (85, 88, 89, 90, 91, 87), (72, 73, 91, 90), (3, 2, 86, 87), (73, 3, 87, 91), (2, 0, 84, 86), (1, 32, 88, 85), (0, 1, 85, 84)])
_uv = me_cube_018.uv_layers.new(name='UVMap')
_uv.uv.foreach_set('vector', [0.4194, 0.8231, 0.4553, 0.8365, 0.4553, 0.8365, 0.4194, 0.8231, 0.551, 1.0, 0.551, 1.0, 0.551, 1.0, 0.551, 1.0, 0.5167, 0.9727, 0.5097, 0.9719, 0.5097, 0.9719, 0.5167, 0.9727, 0.4553, 0.8365, 0.5016, 0.8365, 0.5016, 0.8365, 0.4553, 0.8365, 0.3982, 0.8042, 0.4194, 0.8231, 0.4194, 0.8231, 0.3982, 0.8042, 0.5097, 0.9719, 0.5054, 0.9593, 0.5054, 0.9593, 0.5097, 0.9719, 0.5054, 0.9593, 0.4789, 0.9514, 0.4789, 0.9514, 0.5054, 0.9593, 0.6056, 0.9365, 0.5561, 0.9941, 0.5449, 0.9688, 0.5329, 0.958, 0.5187, 0.9594, 0.5142, 0.9648, 0.5138, 0.9647, 0.5074, 0.9547, 0.4826, 0.9451, 0.4593, 0.9295, 0.435, 0.9066, 0.4138, 0.877, 0.3972, 0.8447, 0.3885, 0.8099, 0.3885, 0.8099, 0.4157, 0.8304, 0.4539, 0.8449, 0.5014, 0.8456, 0.5396, 0.84, 0.5761, 0.8207, 0.6006, 0.7933, 0.6046, 0.7884, 0.5564, 0.9936, 0.551, 1.0, 0.551, 1.0, 0.5564, 0.9936, 0.5016, 0.8365, 0.5366, 0.8325, 0.5366, 0.8325, 0.5016, 0.8365, 0.4298, 0.9113, 0.4081, 0.8806, 0.4081, 0.8806, 0.4298, 0.9113, 0.551, 1.0, 0.5446, 0.9735, 0.5446, 0.9735, 0.551, 1.0, 0.5366, 0.8325, 0.5716, 0.8168, 0.5716, 0.8168, 0.5366, 0.8325, 0.4081, 0.8806, 0.3906, 0.8475, 0.3906, 0.8475, 0.4081, 0.8806, 0.5446, 0.9735, 0.5314, 0.964, 0.5314, 0.964, 0.5446, 0.9735, 0.5716, 0.8168, 0.5961, 0.7987, 0.5961, 0.7987, 0.5716, 0.8168, 0.3906, 0.8475, 0.3849, 0.8121, 0.3849, 0.8121, 0.3906, 0.8475, 0.5314, 0.964, 0.521, 0.9648, 0.521, 0.9648, 0.5314, 0.964, 0.5961, 0.7987, 0.602, 0.7916, 0.6046, 0.7884, 0.6046, 0.7884, 0.6006, 0.7933, 0.5961, 0.7987, 0.3849, 0.8121, 0.3855, 0.8117, 0.3855, 0.8117, 0.3982, 0.8042, 0.3982, 0.8042, 0.3885, 0.8099, 0.3885, 0.8099, 0.3849, 0.8121, 0.521, 0.9648, 0.5167, 0.9727, 0.5167, 0.9727, 0.521, 0.9648, 0.3982, 0.8042, 0.4194, 0.8231, 0.4157, 0.8304, 0.3885, 0.8099, 0.4194, 0.8231, 0.4553, 0.8365, 0.4539, 0.8449, 0.4157, 0.8304, 0.4553, 0.8365, 0.5016, 0.8365, 0.5014, 0.8456, 0.4539, 0.8449, 0.5016, 0.8365, 0.5366, 0.8325, 0.5396, 0.84, 0.5014, 0.8456, 0.5366, 0.8325, 0.5716, 0.8168, 0.5761, 0.8207, 0.5396, 0.84, 0.5716, 0.8168, 0.5961, 0.7987, 0.6006, 0.7933, 0.5761, 0.8207, 0.3855, 0.8117, 0.4146, 0.8329, 0.4194, 0.8231, 0.3982, 0.8042, 0.4146, 0.8329, 0.4535, 0.8476, 0.4553, 0.8365, 0.4194, 0.8231, 0.4535, 0.8476, 0.5013, 0.8485, 0.5016, 0.8365, 0.4553, 0.8365, 0.5013, 0.8485, 0.5405, 0.8424, 0.5366, 0.8325, 0.5016, 0.8365, 0.5405, 0.8424, 0.5776, 0.8221, 0.5716, 0.8168, 0.5366, 0.8325, 0.5776, 0.8221, 0.602, 0.7916, 0.5961, 0.7987, 0.5716, 0.8168, 0.4553, 0.9349, 0.4298, 0.9113, 0.4298, 0.9113, 0.4553, 0.9349, 0.5564, 0.9936, 0.545, 0.9685, 0.5446, 0.9735, 0.551, 1.0, 0.545, 0.9685, 0.533, 0.9576, 0.5314, 0.964, 0.5446, 0.9735, 0.533, 0.9576, 0.5185, 0.959, 0.521, 0.9648, 0.5314, 0.964, 0.5185, 0.959, 0.5141, 0.9642, 0.5167, 0.9727, 0.521, 0.9648, 0.5141, 0.9642, 0.5141, 0.9642, 0.5097, 0.9719, 0.5167, 0.9727, 0.5141, 0.9642, 0.5076, 0.9543, 0.5054, 0.9593, 0.5097, 0.9719, 0.5076, 0.9543, 0.4829, 0.9447, 0.4789, 0.9514, 0.5054, 0.9593, 0.4829, 0.9447, 0.4596, 0.9291, 0.4553, 0.9349, 0.4789, 0.9514, 0.4596, 0.9291, 0.4354, 0.9063, 0.4298, 0.9113, 0.4553, 0.9349, 0.4354, 0.9063, 0.4142, 0.8767, 0.4081, 0.8806, 0.4298, 0.9113, 0.4142, 0.8767, 0.3976, 0.8445, 0.3906, 0.8475, 0.4081, 0.8806, 0.3976, 0.8445, 0.3855, 0.8117, 0.3849, 0.8121, 0.3906, 0.8475, 0.6056, 0.9365, 0.6046, 0.7884, 0.602, 0.7916, 0.5776, 0.8221, 0.5405, 0.8424, 0.5013, 0.8485, 0.4535, 0.8476, 0.4146, 0.8329, 0.3855, 0.8117, 0.3855, 0.8117, 0.3976, 0.8445, 0.4142, 0.8767, 0.4354, 0.9063, 0.4596, 0.9291, 0.4829, 0.9447, 0.5076, 0.9543, 0.5141, 0.9642, 0.5141, 0.9642, 0.5185, 0.959, 0.533, 0.9576, 0.545, 0.9685, 0.5564, 0.9936, 0.3906, 0.8475, 0.3849, 0.8121, 0.3885, 0.8099, 0.3972, 0.8447, 0.4081, 0.8806, 0.3906, 0.8475, 0.3972, 0.8447, 0.4138, 0.877, 0.4298, 0.9113, 0.4081, 0.8806, 0.4138, 0.877, 0.435, 0.9066, 0.4553, 0.9349, 0.4298, 0.9113, 0.435, 0.9066, 0.4593, 0.9295, 0.4789, 0.9514, 0.4553, 0.9349, 0.4593, 0.9295, 0.4826, 0.9451, 0.5054, 0.9593, 0.4789, 0.9514, 0.4826, 0.9451, 0.5074, 0.9547, 0.5097, 0.9719, 0.5054, 0.9593, 0.5074, 0.9547, 0.5138, 0.9647, 0.5167, 0.9727, 0.5097, 0.9719, 0.5138, 0.9647, 0.5142, 0.9648, 0.521, 0.9648, 0.5167, 0.9727, 0.5142, 0.9648, 0.5187, 0.9594, 0.5314, 0.964, 0.521, 0.9648, 0.5187, 0.9594, 0.5329, 0.958, 0.5446, 0.9735, 0.5314, 0.964, 0.5329, 0.958, 0.5449, 0.9688, 0.551, 1.0, 0.5446, 0.9735, 0.5449, 0.9688, 0.5561, 0.9941, 0.4789, 0.9514, 0.4553, 0.9349, 0.4553, 0.9349, 0.4789, 0.9514, 0.6046, 0.7884, 0.6056, 0.9365, 0.6056, 0.9365, 0.6046, 0.7884, 0.6056, 0.9365, 0.5564, 0.9936, 0.551, 1.0, 0.551, 1.0, 0.5561, 0.9941, 0.6056, 0.9365, 0.551, 1.0, 0.5561, 0.9941, 0.5561, 0.9941, 0.551, 1.0, 0.6056, 0.9365, 0.6046, 0.7884, 0.6046, 0.7884, 0.6056, 0.9365, 0.5561, 0.9941, 0.6056, 0.9365, 0.6056, 0.9365, 0.5561, 0.9941, 0.6046, 0.7884, 0.6046, 0.7884, 0.6046, 0.7884, 0.6046, 0.7884, 0.6056, 0.9365, 0.5564, 0.9936, 0.5564, 0.9936, 0.6056, 0.9365, 0.6046, 0.7884, 0.6056, 0.9365, 0.6056, 0.9365, 0.6046, 0.7884])
me_cube_018.update()

# ---- objects
ob_slide = bpy.data.objects.new('Slide', me_cube_001)
ob_cylinder = bpy.data.objects.new('Cylinder', me_cylinder_001)
ob_body = bpy.data.objects.new('Body', me_cube_002)
ob_grip = bpy.data.objects.new('Grip', me_cube_003)
ob_rear_sight = bpy.data.objects.new('Rear Sight', me_cube_004)
ob_cube = bpy.data.objects.new('Cube', me_cube_006)
ob_frontsight = bpy.data.objects.new('FrontSight', me_cube_007)
ob_trigger_body = bpy.data.objects.new('Trigger Body', me_cube)
ob_trigger = bpy.data.objects.new('Trigger', me_cube_017)
ob_trigger2 = bpy.data.objects.new('Trigger2', me_cube_018)

# ---- transforms, parenting, visibility, modifiers, constraints
ob_slide.location = (0.0, 0.0, 0.0)
ob_slide.scale = (4.0, 0.4, 0.5)
_m = ob_slide.modifiers.new('Smooth by Angle', 'NODES')
_m.node_group = ng_smooth_by_angle
_m.use_pin_to_last = True
_m.show_group_selector = False
ob_cylinder.location = (4.039, 0.0, 0.0)
ob_cylinder.rotation_euler = (0.0, 1.571, 0.0)
ob_cylinder.scale = (0.35, 0.35, 3.0)
ob_body.location = (0.0, 0.0, -0.7)
ob_body.scale = (4.0, 0.41, 0.2)
ob_grip.location = (-2.463, 0.0, -1.793)
ob_grip.rotation_euler = (0.0, 0.1163, 0.0)
ob_grip.scale = (0.75, 0.41, 1.0)
ob_rear_sight.location = (-3.8, 0.0, 0.5027)
ob_rear_sight.scale = (0.1, 0.3, 0.1)
ob_cube.location = (-3.8, 0.0, 0.5449)
ob_cube.scale = (0.1, 0.04, 0.01)
ob_frontsight.location = (3.753, 0.0, 0.5268)
ob_frontsight.scale = (0.09, 0.05, 0.1)
ob_trigger_body.location = (-0.7054, 0.0, -2.0)
ob_trigger_body.rotation_euler = (0.0, 0.1476, 0.0)
ob_trigger_body.scale = (1.0, 0.18, 0.18)
ob_trigger.location = (-0.9453, 0.05389, -1.269)
ob_trigger.scale = (0.3, 0.08, 0.5)
ob_trigger2.location = (-0.9187, -0.009984, -1.265)
ob_trigger2.rotation_euler = (0.0, -0.2013, 0.0)
ob_trigger2.scale = (0.3, 0.08, 0.5)

# ---- collection membership
col_collection.objects.link(ob_slide)
col_collection.objects.link(ob_cylinder)
col_collection.objects.link(ob_body)
col_collection.objects.link(ob_grip)
col_collection.objects.link(ob_rear_sight)
col_collection.objects.link(ob_cube)
col_collection.objects.link(ob_frontsight)
col_collection.objects.link(ob_trigger_body)
col_collection.objects.link(ob_trigger)
col_collection.objects.link(ob_trigger2)

# ---- scene / render settings (as saved in the file)
scene.frame_start = 1; scene.frame_end = 250; scene.frame_set(60)
scene.render.engine = 'BLENDER_EEVEE_NEXT'
bpy.context.view_layer.update()

# ---- added for rendering (the .blend has no active camera and no usable light): camera, sun
cam_auto = bpy.data.cameras.new('AutoCamera')
cam_auto.lens = 50.0
cam_auto.sensor_width = 36.0
cam_auto.clip_end = 1000.0
ob_auto_camera = bpy.data.objects.new('AutoCamera', cam_auto)
scene.collection.objects.link(ob_auto_camera)
ob_auto_camera.location = (9.25534, -11.2761, 5.4493)
ob_auto_camera.rotation_euler = (1.09748, -7.21219e-08, 0.694738)
scene.camera = ob_auto_camera
light_auto_sun = bpy.data.lights.new('AutoSun', 'SUN')
light_auto_sun.energy = 3.0
light_auto_sun.angle = 0.0523599
ob_auto_sun = bpy.data.objects.new('AutoSun', light_auto_sun)
scene.collection.objects.link(ob_auto_sun)
ob_auto_sun.rotation_euler = (0.872665, 0.174533, 0.523599)
bpy.context.view_layer.update()
